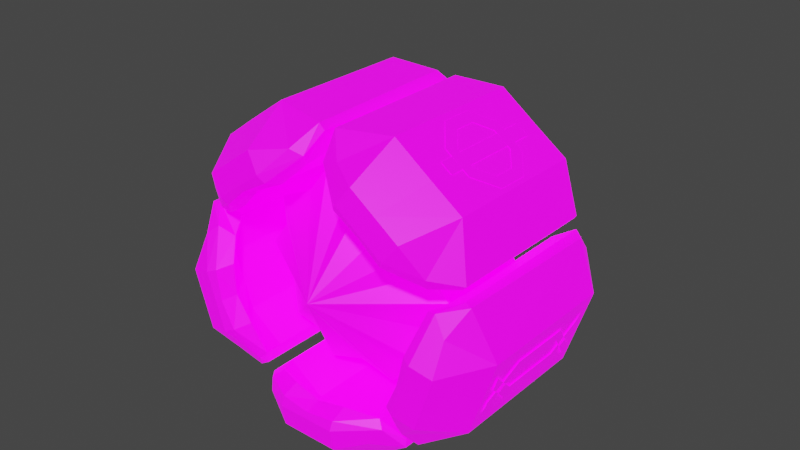# Source: golem-controller-0.blend  (saved by Blender 3.6.11; exported with 4.5.12 LTS)
import bpy
from mathutils import Matrix  # noqa: F401  (used for matrix-valued properties, if any)

bpy.ops.wm.read_factory_settings(use_empty=True)
scene = bpy.context.scene
scene.name = 'Scene'

# ---- collections
col_collection = bpy.data.collections.new('Collection'); scene.collection.children.link(col_collection)

# ---- images (referenced by path relative to the original .blend; pixels are not part of the script)
import os
ASSET_DIR = os.environ.get("B2B_ASSET_DIR", "")  # directory of the original .blend (textures are referenced by path, not embedded)
HERE = os.path.dirname(os.path.abspath(__file__))  # packed textures are extracted next to this script under _unpacked/

def load_image(name, relpath, width, height, colorspace="sRGB"):
    """Load a texture the original file referenced (path relative to the .blend, or extracted next to this script)."""
    p = next((c for c in (os.path.join(HERE, relpath), os.path.join(ASSET_DIR, relpath)) if relpath and os.path.exists(c)), "")
    if p:
        img = bpy.data.images.load(p, check_existing=True)
        img.name = name
    else:  # same state as the original file: an image datablock whose file is absent (Cycles renders it pink)
        img = bpy.data.images.new(name, width, height)
        img.source = "FILE"
        img.filepath = "//" + (relpath or name)
    img.colorspace_settings.name = colorspace
    return img
img_palette_color_png_003 = load_image('palette_color.png.003', 'misc/colour-pallete/palette_color.png', 1024, 1024, 'sRGB')
img_palette_emission_png_003 = load_image('palette_emission.png.003', 'misc/colour-pallete/palette_emission.png', 1024, 1024, 'sRGB')
img_palette_color_png_001 = load_image('palette_color.png.001', 'misc/colour-pallete/palette_color.png', 1024, 1024, 'sRGB')
img_palette_emission_png_001 = load_image('palette_emission.png.001', 'misc/colour-pallete/palette_emission.png', 1024, 1024, 'sRGB')
img_palette_color_png_002 = load_image('palette_color.png.002', 'misc/colour-pallete/palette_color.png', 1024, 1024, 'sRGB')
img_palette_emission_png_002 = load_image('palette_emission.png.002', 'misc/colour-pallete/palette_emission.png', 1024, 1024, 'sRGB')
img_palette_color_png_004 = load_image('palette_color.png.004', 'misc/colour-pallete/palette_color.png', 1024, 1024, 'sRGB')
img_palette_emission_png_004 = load_image('palette_emission.png.004', 'misc/colour-pallete/palette_emission.png', 1024, 1024, 'sRGB')

# ---- materials (node trees are filled in below, after node groups)
mat_material_002 = bpy.data.materials.new('Material.002')
mat_material_002.alpha_threshold = 0.0
mat_material_002.use_transparent_shadow = False
mat_material_002.roughness = 0.5
mat_material_002.line_color = (0.0, 0.0, 0.0, 1.0)
mat_material = bpy.data.materials.new('Material')
mat_material.alpha_threshold = 0.0
mat_material.use_transparent_shadow = False
mat_material.roughness = 0.5
mat_material.line_color = (0.0, 0.0, 0.0, 1.0)
mat_material_001 = bpy.data.materials.new('Material.001')
mat_material_001.alpha_threshold = 0.0
mat_material_001.use_transparent_shadow = False
mat_material_001.roughness = 0.5
mat_material_001.line_color = (0.0, 0.0, 0.0, 1.0)
mat_material_003 = bpy.data.materials.new('Material.003')
mat_material_003.alpha_threshold = 0.0
mat_material_003.use_transparent_shadow = False
mat_material_003.roughness = 0.5
mat_material_003.line_color = (0.0, 0.0, 0.0, 1.0)

# ---- material node trees
mat_material_002.use_nodes = True; mat_material_002.node_tree.nodes.clear()
_N = mat_material_002.node_tree.nodes; _L = mat_material_002.node_tree.links
n0 = _N.new('ShaderNodeOutputMaterial'); n0.name = 'Material Output'; n0.location = (300, 300)
n1 = _N.new('ShaderNodeBsdfPrincipled'); n1.name = 'Principled BSDF'; n1.location = (10, 300)
n1.distribution = 'GGX'
n1.subsurface_method = 'RANDOM_WALK_SKIN'
n1.inputs[3].default_value = 1.45
n1.inputs[28].default_value = 1.0
n2 = _N.new('ShaderNodeTexImage'); n2.name = 'Image Texture'; n2.location = (88, -40)
n2.label = 'Base Color'
n2.image = img_palette_color_png_003
n3 = _N.new('ShaderNodeTexImage'); n3.name = 'Image Texture.001'; n3.location = (88, -320)
n3.label = 'Emission'
n3.image = img_palette_emission_png_003
n4 = _N.new('ShaderNodeMapping'); n4.name = 'Mapping'; n4.location = (230, -40)
n5 = _N.new('NodeReroute'); n5.name = 'Reroute'; n5.location = (38, -420)
n5.width = 16
n5.socket_idname = 'NodeSocketVector'
n6 = _N.new('ShaderNodeTexCoord'); n6.name = 'Texture Coordinate'; n6.location = (30, -40)
n7 = _N.new('NodeFrame'); n7.name = 'Frame'; n7.location = (-1270, 340)
n7.label = 'Mapping'
n7.width = 400
n8 = _N.new('NodeFrame'); n8.name = 'Frame.001'; n8.location = (-628, 540)
n8.label = 'Textures'
n8.width = 358
n2.parent = n8
n3.parent = n8
n4.parent = n7
n5.parent = n8
n6.parent = n7
_L.new(n1.outputs[0], n0.inputs[0])
_L.new(n2.outputs[0], n1.inputs[0])
_L.new(n3.outputs[0], n1.inputs[27])
_L.new(n5.outputs[0], n2.inputs[0])
_L.new(n5.outputs[0], n3.inputs[0])
_L.new(n4.outputs[0], n5.inputs[0])
_L.new(n6.outputs[2], n4.inputs[0])
n0.is_active_output = True
mat_material.use_nodes = True; mat_material.node_tree.nodes.clear()
_N = mat_material.node_tree.nodes; _L = mat_material.node_tree.links
n0 = _N.new('ShaderNodeOutputMaterial'); n0.name = 'Material Output'; n0.location = (300, 300)
n1 = _N.new('ShaderNodeBsdfPrincipled'); n1.name = 'Principled BSDF'; n1.location = (10, 300)
n1.distribution = 'GGX'
n1.subsurface_method = 'RANDOM_WALK_SKIN'
n1.inputs[3].default_value = 1.45
n1.inputs[28].default_value = 1.0
n2 = _N.new('ShaderNodeTexImage'); n2.name = 'Image Texture'; n2.location = (88, -30)
n2.label = 'Base Color'
n2.image = img_palette_color_png_001
n3 = _N.new('ShaderNodeTexImage'); n3.name = 'Image Texture.001'; n3.location = (88, -310)
n3.label = 'Emission'
n3.image = img_palette_emission_png_001
n4 = _N.new('ShaderNodeMapping'); n4.name = 'Mapping'; n4.location = (230, -30)
n5 = _N.new('NodeReroute'); n5.name = 'Reroute'; n5.location = (38, -410)
n5.width = 16
n5.socket_idname = 'NodeSocketVector'
n6 = _N.new('ShaderNodeTexCoord'); n6.name = 'Texture Coordinate'; n6.location = (30, -30)
n7 = _N.new('NodeFrame'); n7.name = 'Frame'; n7.location = (-1270, 330)
n7.label = 'Mapping'
n7.width = 400
n8 = _N.new('NodeFrame'); n8.name = 'Frame.001'; n8.location = (-628, 530)
n8.label = 'Textures'
n8.width = 358
n2.parent = n8
n3.parent = n8
n4.parent = n7
n5.parent = n8
n6.parent = n7
_L.new(n1.outputs[0], n0.inputs[0])
_L.new(n2.outputs[0], n1.inputs[0])
_L.new(n3.outputs[0], n1.inputs[27])
_L.new(n5.outputs[0], n2.inputs[0])
_L.new(n5.outputs[0], n3.inputs[0])
_L.new(n4.outputs[0], n5.inputs[0])
_L.new(n6.outputs[2], n4.inputs[0])
n0.is_active_output = True
mat_material_001.use_nodes = True; mat_material_001.node_tree.nodes.clear()
_N = mat_material_001.node_tree.nodes; _L = mat_material_001.node_tree.links
n0 = _N.new('ShaderNodeOutputMaterial'); n0.name = 'Material Output'; n0.location = (300, 300)
n1 = _N.new('ShaderNodeBsdfPrincipled'); n1.name = 'Principled BSDF'; n1.location = (10, 300)
n1.distribution = 'GGX'
n1.subsurface_method = 'RANDOM_WALK_SKIN'
n1.inputs[3].default_value = 1.45
n1.inputs[28].default_value = 1.0
n2 = _N.new('ShaderNodeTexImage'); n2.name = 'Image Texture'; n2.location = (88, -30)
n2.label = 'Base Color'
n2.image = img_palette_color_png_002
n3 = _N.new('ShaderNodeTexImage'); n3.name = 'Image Texture.001'; n3.location = (88, -310)
n3.label = 'Emission'
n3.image = img_palette_emission_png_002
n4 = _N.new('ShaderNodeMapping'); n4.name = 'Mapping'; n4.location = (230, -30)
n5 = _N.new('NodeReroute'); n5.name = 'Reroute'; n5.location = (38, -410)
n5.width = 16
n5.socket_idname = 'NodeSocketVector'
n6 = _N.new('ShaderNodeTexCoord'); n6.name = 'Texture Coordinate'; n6.location = (30, -30)
n7 = _N.new('NodeFrame'); n7.name = 'Frame'; n7.location = (-1270, 330)
n7.label = 'Mapping'
n7.width = 400
n8 = _N.new('NodeFrame'); n8.name = 'Frame.001'; n8.location = (-628, 530)
n8.label = 'Textures'
n8.width = 358
n2.parent = n8
n3.parent = n8
n4.parent = n7
n5.parent = n8
n6.parent = n7
_L.new(n1.outputs[0], n0.inputs[0])
_L.new(n2.outputs[0], n1.inputs[0])
_L.new(n3.outputs[0], n1.inputs[27])
_L.new(n5.outputs[0], n2.inputs[0])
_L.new(n5.outputs[0], n3.inputs[0])
_L.new(n4.outputs[0], n5.inputs[0])
_L.new(n6.outputs[2], n4.inputs[0])
n0.is_active_output = True
mat_material_003.use_nodes = True; mat_material_003.node_tree.nodes.clear()
_N = mat_material_003.node_tree.nodes; _L = mat_material_003.node_tree.links
n0 = _N.new('ShaderNodeOutputMaterial'); n0.name = 'Material Output'; n0.location = (300, 300)
n1 = _N.new('ShaderNodeBsdfPrincipled'); n1.name = 'Principled BSDF'; n1.location = (10, 300)
n1.distribution = 'GGX'
n1.subsurface_method = 'RANDOM_WALK_SKIN'
n1.inputs[3].default_value = 1.45
n1.inputs[28].default_value = 1.0
n2 = _N.new('ShaderNodeTexImage'); n2.name = 'Image Texture'; n2.location = (88, -30)
n2.label = 'Base Color'
n2.image = img_palette_color_png_004
n3 = _N.new('ShaderNodeTexImage'); n3.name = 'Image Texture.001'; n3.location = (88, -310)
n3.label = 'Emission'
n3.image = img_palette_emission_png_004
n4 = _N.new('ShaderNodeMapping'); n4.name = 'Mapping'; n4.location = (230, -30)
n5 = _N.new('NodeReroute'); n5.name = 'Reroute'; n5.location = (38, -410)
n5.width = 16
n5.socket_idname = 'NodeSocketVector'
n6 = _N.new('ShaderNodeTexCoord'); n6.name = 'Texture Coordinate'; n6.location = (30, -30)
n7 = _N.new('NodeFrame'); n7.name = 'Frame'; n7.location = (-1270, 330)
n7.label = 'Mapping'
n7.width = 400
n8 = _N.new('NodeFrame'); n8.name = 'Frame.001'; n8.location = (-628, 530)
n8.label = 'Textures'
n8.width = 358
n2.parent = n8
n3.parent = n8
n4.parent = n7
n5.parent = n8
n6.parent = n7
_L.new(n1.outputs[0], n0.inputs[0])
_L.new(n2.outputs[0], n1.inputs[0])
_L.new(n3.outputs[0], n1.inputs[27])
_L.new(n5.outputs[0], n2.inputs[0])
_L.new(n5.outputs[0], n3.inputs[0])
_L.new(n4.outputs[0], n5.inputs[0])
_L.new(n6.outputs[2], n4.inputs[0])
n0.is_active_output = True

# ---- world
world_world = bpy.data.worlds.new('World'); scene.world = world_world
world_world.use_nodes = True; world_world.node_tree.nodes.clear()
_N = world_world.node_tree.nodes; _L = world_world.node_tree.links
n0 = _N.new('ShaderNodeOutputWorld'); n0.name = 'World Output'; n0.location = (300, 300)
n1 = _N.new('ShaderNodeBackground'); n1.name = 'Background'; n1.location = (10, 300)
n1.inputs[0].default_value = (0.05088, 0.05088, 0.05088, 1.0)
_L.new(n1.outputs[0], n0.inputs[0])
n0.is_active_output = True
world_world.color = (0.05088, 0.05088, 0.05088)
world_world.use_sun_shadow = False
world_world.sun_shadow_jitter_overblur = 0.0

# ---- meshes
me_cube_002 = bpy.data.meshes.new('Cube.002')
me_cube_002.from_pydata([(0.3071, -0.1765, 0.08832), (0.3071, 0.1763, 0.08832), (0.2712, -0.2139, 0.06937), (0.2907, 0.2196, 0.04111), (0.3234, -0.1814, 0.08555), (0.3291, 0.1587, 0.08368), (0.3, -0.2248, 0.03303), (0.3051, 0.2242, 0.02852), (0.2652, 0.1587, 0.06525), (0.2652, -0.1588, 0.06525), (0.2507, -0.2075, 0.06363), (0.248, 0.2064, 0.02935), (0.2259, -0.263, -0.07265), (0.2375, -0.2682, -0.07641), (0.2344, 0.2646, -0.07543), (0.2442, 0.2646, -0.0786), (0.3351, 0.1587, -0.1173), (0.3351, -0.1588, -0.1173), (0.2832, -0.2598, -0.09126), (0.2743, 0.2381, -0.08839), (0.2755, 0.1587, -0.08879), (0.2755, -0.1588, -0.08879), (0.2171, -0.2303, -0.0698), (0.2188, 0.2381, -0.07036), (0.2573, -0.2682, -0.01544), (0.2487, 0.2646, -0.01267), (0.3664, -0.1588, -0.02302), (0.303, -0.2598, -0.03029), (0.2953, 0.1587, -0.02782), (0.2292, 0.2381, -0.00634), (0.2391, -0.2601, -0.009539), (0.264, 0.2646, -0.01763), (0.3664, 0.1587, -0.02302), (0.2941, 0.2381, -0.02742), (0.2953, -0.1588, -0.02782), (0.2257, -0.2254, -0.005204), (0.197, -0.1765, -0.2507), (0.197, 0.1763, -0.2507), (0.1862, -0.2159, -0.208), (0.1844, 0.2196, -0.201), (0.2118, -0.1814, -0.2579), (0.2175, 0.1587, -0.2598), (0.2115, -0.2298, -0.2057), (0.207, 0.2242, -0.2017), (0.1767, 0.1587, -0.2073), (0.1767, -0.1588, -0.2073), (0.1711, -0.1964, -0.1845), (0.1801, 0.2302, -0.1696), (0.2176, -0.2682, -0.1374), (0.2091, 0.2646, -0.1346), (0.3104, -0.1588, -0.1954), (0.2633, -0.2598, -0.1522), (0.2557, 0.1587, -0.1498), (0.1896, 0.2381, -0.1283), (0.1995, -0.2601, -0.1315), (0.2244, 0.2646, -0.1396), (0.3104, 0.1587, -0.1954), (0.2545, 0.2381, -0.1494), (0.2557, -0.1588, -0.1498), (0.1861, -0.2254, -0.1271), (0.05392, 0.1346, -0.3578), (0.02495, 0.1341, -0.3578), (0.0478, -0.1395, -0.3578), (0.01727, -0.1396, -0.3578), (-0.0187, -0.07102, -0.3578), (-0.04845, -0.07251, -0.3578), (-0.01833, 0.06692, -0.3578), (-0.04808, 0.06543, -0.3578), (-0.05885, 0.1323, -0.3578), (-0.02988, 0.1318, -0.3578), (-0.04638, -0.1418, -0.3578), (-0.01585, -0.1418, -0.3578), (0.02012, -0.0733, -0.3578), (0.04987, -0.07479, -0.3578), (0.01975, 0.06463, -0.3578), (0.0495, 0.06315, -0.3578), (0.1945, 0.1449, 0.3007), (0.2209, 0.1116, 0.2814), (0.1923, -0.1049, 0.3023), (0.2202, -0.1443, 0.282), (0.1936, -0.07353, 0.3014), (0.2207, -0.07521, 0.2816), (0.1477, -0.04042, 0.3348), (0.149, -0.009077, 0.3338), (0.1932, 0.08232, 0.3016), (0.2204, 0.08064, 0.2818), (0.2682, 0.04515, 0.247), (0.2677, 0.01419, 0.2474), (-0.3301, 0.1032, -0.1331), (-0.3427, -0.09792, -0.09337), (-0.3333, -0.09256, -0.1222), (-0.3195, -0.1452, -0.165), (-0.312, -0.1424, -0.1911), (-0.3402, 0.09657, -0.0998), (-0.3534, 0.1445, -0.06278), (-0.3615, 0.1403, -0.03752), (-0.2541, -0.1359, 0.2557), (-0.1861, 0.05595, 0.3051), (-0.2286, 0.03346, 0.2742), (-0.2128, -0.001903, 0.2857), (-0.175, 0.02695, 0.3131), (-0.1861, 0.09184, 0.3051), (-0.2709, -0.114, 0.2436), (-0.2235, -0.004162, 0.2781), (-0.1989, -0.05365, 0.2958), (-0.178, 0.05053, 0.311), (-0.1527, 0.1471, 0.3293), (0.3427, -0.1115, -0.09712), (0.3336, -0.111, -0.1253), (0.3429, 0.1156, -0.09677), (0.3337, 0.1161, -0.1249), (0.3139, 0.03095, -0.1859), (0.3212, 0.0212, -0.1635), (0.3139, -0.03433, -0.1859), (0.3212, -0.0245, -0.1634), (0.3282, -0.08042, -0.1419), (0.3313, -0.05677, -0.1326), (0.3485, -0.08033, -0.07983), (0.3454, -0.0567, -0.08917), (0.3627, -0.03409, -0.03601), (0.3554, -0.02434, -0.0585), (0.3627, 0.03119, -0.0361), (0.3554, 0.02136, -0.05856), (0.3484, 0.07728, -0.08005), (0.3454, 0.05363, -0.08933), (0.3282, 0.07719, -0.1421), (0.3312, 0.05356, -0.1328), (0.0006604, 0.25, 0.0004792), (-0.1802, 0.1118, 0.1319), (0.06976, 0.1118, 0.2131), (0.2243, 0.1118, 0.0004793), (0.06976, 0.1118, -0.2122), (-0.1802, 0.1118, -0.131), (-0.06844, -0.1118, 0.2131), (0.1816, -0.1118, 0.1319), (0.1816, -0.1118, -0.131), (-0.06844, -0.1118, -0.2122), (-0.2229, -0.1118, 0.000479), (0.0006604, -0.25, 0.0004792), (0.0006604, 0.25, 0.0004792), (0.1674, 0.1118, 0.1495), (0.1939, 0.1118, -0.1121), (-0.04666, 0.1118, -0.2181), (-0.2218, 0.1118, -0.02205), (-0.08951, 0.1118, 0.2051), (0.2231, -0.1118, 0.02301), (0.09083, -0.1118, -0.2041), (-0.1661, -0.1118, -0.1485), (-0.1926, -0.1118, 0.113), (0.04798, -0.1118, 0.219), (0.0006604, -0.25, 0.0004792), (0.1789, -0.1765, -0.2639), (0.1789, 0.1763, -0.2639), (0.1498, -0.2139, -0.2355), (0.1289, 0.2196, -0.2628), (0.1813, -0.1814, -0.2801), (0.1813, 0.1587, -0.2862), (0.1241, -0.2248, -0.2741), (0.1214, 0.2242, -0.2804), (0.144, 0.1587, -0.2311), (0.144, -0.1588, -0.2311), (0.138, -0.2075, -0.2178), (0.1046, 0.2064, -0.2259), (0.0007037, -0.263, -0.2363), (0.0007037, -0.2682, -0.2485), (0.0007037, 0.2646, -0.2453), (0.0007037, 0.2646, -0.2555), (0.0007037, 0.1587, -0.3546), (0.0007037, -0.1588, -0.3546), (0.0007037, -0.2598, -0.2965), (0.0007037, 0.2381, -0.2872), (0.0007037, 0.1587, -0.2885), (0.0007037, -0.1588, -0.2885), (0.0007037, -0.2303, -0.2271), (0.0007037, 0.2381, -0.2289), (0.06481, -0.2682, -0.2485), (0.06481, 0.2646, -0.2395), (0.09133, -0.1588, -0.3546), (0.06481, -0.2598, -0.2965), (0.06481, 0.1587, -0.2885), (0.06481, 0.2381, -0.219), (0.06481, -0.2601, -0.2294), (0.06481, 0.2646, -0.2555), (0.09133, 0.1587, -0.3546), (0.06481, 0.2381, -0.2872), (0.06481, -0.1588, -0.2885), (0.06481, -0.2254, -0.2153), (-0.1775, -0.1765, -0.2639), (-0.1775, 0.1763, -0.2639), (-0.1403, -0.2159, -0.2404), (-0.1342, 0.2196, -0.2365), (-0.1799, -0.1814, -0.2801), (-0.1799, 0.1587, -0.2862), (-0.1303, -0.2298, -0.2638), (-0.1279, 0.2242, -0.2582), (-0.1426, 0.1587, -0.2311), (-0.1426, -0.1588, -0.2311), (-0.1172, -0.1964, -0.2222), (-0.1056, 0.2302, -0.2227), (-0.0634, -0.2682, -0.2485), (-0.0634, 0.2646, -0.2395), (-0.08992, -0.1588, -0.3546), (-0.0634, -0.2598, -0.2965), (-0.0634, 0.1587, -0.2885), (-0.0634, 0.2381, -0.219), (-0.0634, -0.2601, -0.2294), (-0.0634, 0.2646, -0.2555), (-0.08992, 0.1587, -0.3546), (-0.0634, 0.2381, -0.2872), (-0.0634, -0.1588, -0.2885), (-0.0634, -0.2254, -0.2153), (-0.1957, -0.1765, -0.2507), (-0.1957, 0.1763, -0.2507), (-0.1777, -0.2139, -0.2143), (-0.2101, 0.2196, -0.2029), (-0.2104, -0.1814, -0.258), (-0.2162, 0.1587, -0.2599), (-0.2224, -0.2248, -0.2018), (-0.2292, 0.2242, -0.2012), (-0.1753, 0.1587, -0.2074), (-0.1753, -0.1588, -0.2074), (-0.1645, -0.2075, -0.1976), (-0.1825, 0.2064, -0.1683), (-0.2245, -0.263, -0.07273), (-0.2361, -0.2682, -0.0765), (-0.2331, 0.2646, -0.07551), (-0.2428, 0.2646, -0.07868), (-0.3342, 0.1587, -0.1161), (-0.3342, -0.1588, -0.1161), (-0.2818, -0.2598, -0.09135), (-0.273, 0.2381, -0.08847), (-0.2742, 0.1587, -0.08887), (-0.2742, -0.1588, -0.08887), (-0.2158, -0.2303, -0.06989), (-0.2175, 0.2381, -0.07044), (-0.2163, -0.2682, -0.1375), (-0.2077, 0.2646, -0.1347), (-0.309, -0.1588, -0.1955), (-0.262, -0.2598, -0.1523), (-0.2544, 0.1587, -0.1498), (-0.1883, 0.2381, -0.1284), (-0.1981, -0.2601, -0.1316), (-0.223, 0.2646, -0.1396), (-0.309, 0.1587, -0.1955), (-0.2532, 0.2381, -0.1494), (-0.2544, -0.1588, -0.1498), (-0.1848, -0.2254, -0.1272), (-0.3058, -0.1765, 0.08824), (-0.3058, 0.1763, 0.08824), (-0.272, -0.2159, 0.06007), (-0.2664, 0.2196, 0.05547), (-0.322, -0.1814, 0.08547), (-0.3278, 0.1587, 0.0836), (-0.2911, -0.2298, 0.04336), (-0.2851, 0.2242, 0.04278), (-0.2639, 0.1587, 0.06516), (-0.2639, -0.1588, 0.06516), (-0.2556, -0.1964, 0.05101), (-0.2445, 0.2302, 0.03256), (-0.2559, -0.2682, -0.01553), (-0.2474, 0.2646, -0.01275), (-0.3651, -0.1588, -0.02311), (-0.3016, -0.2598, -0.03038), (-0.294, 0.1587, -0.0279), (-0.2279, 0.2381, -0.006422), (-0.2377, -0.2601, -0.009622), (-0.2626, 0.2646, -0.01771), (-0.3651, 0.1587, -0.02311), (-0.2928, 0.2381, -0.0275), (-0.294, -0.1588, -0.0279), (-0.2244, -0.2254, -0.005287), (-0.2989, -0.1765, 0.1096), (-0.2989, 0.1763, 0.1096), (-0.2587, -0.2139, 0.1038), (-0.2578, 0.2196, 0.1381), (-0.3104, -0.1814, 0.1213), (-0.314, 0.1587, 0.1262), (-0.2606, -0.2248, 0.1501), (-0.2621, 0.2242, 0.1568), (-0.2515, 0.1587, 0.1036), (-0.2515, -0.1588, 0.1036), (-0.2387, -0.2075, 0.09635), (-0.2164, 0.2064, 0.1225), (-0.1385, -0.263, 0.192), (-0.1457, -0.2682, 0.2019), (-0.1438, 0.2646, 0.1993), (-0.1499, 0.2646, 0.2076), (-0.2116, 0.1587, 0.2849), (-0.2116, -0.1588, 0.2849), (-0.174, -0.2598, 0.2407), (-0.1685, 0.2381, 0.2332), (-0.1692, 0.1587, 0.2343), (-0.1692, -0.1588, 0.2343), (-0.1331, -0.2303, 0.1846), (-0.1342, 0.2381, 0.186), (-0.1976, -0.2682, 0.1642), (-0.1923, 0.2646, 0.1569), (-0.2814, -0.1588, 0.2345), (-0.2258, -0.2598, 0.2031), (-0.2211, 0.1587, 0.1966), (-0.1803, 0.2381, 0.1404), (-0.1863, -0.2601, 0.1487), (-0.2017, 0.2646, 0.1699), (-0.2814, 0.1587, 0.2345), (-0.2204, 0.2381, 0.1955), (-0.2211, -0.1588, 0.1966), (-0.1781, -0.2254, 0.1374), (-0.01058, -0.1765, 0.3191), (-0.01058, 0.1763, 0.3191), (-0.02693, -0.2159, 0.2782), (-0.02958, 0.2196, 0.2715), (-0.01822, -0.1814, 0.3336), (-0.02178, 0.1587, 0.3385), (-0.04872, -0.2298, 0.2912), (-0.04741, 0.2242, 0.2853), (-0.01957, 0.1587, 0.2721), (-0.01957, -0.1588, 0.2721), (-0.03957, -0.1964, 0.247), (-0.04458, 0.2302, 0.2435), (-0.09385, -0.2682, 0.2396), (-0.08856, 0.2646, 0.2323), (-0.1348, -0.1588, 0.341), (-0.1221, -0.2598, 0.2784), (-0.1174, 0.1587, 0.2719), (-0.07653, 0.2381, 0.2157), (-0.08262, -0.2601, 0.2241), (-0.098, 0.2646, 0.2453), (-0.1348, 0.1587, 0.341), (-0.1166, 0.2381, 0.2709), (-0.1174, -0.1588, 0.2719), (-0.07437, -0.2254, 0.2127), (0.01183, -0.1765, 0.3191), (0.01183, 0.1763, 0.3191), (0.01874, -0.2139, 0.2791), (0.05163, 0.2196, 0.2888), (0.01947, -0.1814, 0.3337), (0.02303, 0.1587, 0.3386), (0.0622, -0.2248, 0.2952), (0.06808, 0.2242, 0.2987), (0.02082, 0.1587, 0.2721), (0.02082, -0.1588, 0.2721), (0.01786, -0.2075, 0.2578), (0.04964, 0.2064, 0.2447), (0.1398, -0.263, 0.1921), (0.147, -0.2682, 0.2019), (0.1451, 0.2646, 0.1993), (0.1511, 0.2646, 0.2076), (0.2081, 0.1587, 0.2897), (0.2081, -0.1588, 0.2897), (0.1752, -0.2598, 0.2408), (0.1697, 0.2381, 0.2333), (0.1705, 0.1587, 0.2343), (0.1705, -0.1588, 0.2343), (0.1344, -0.2303, 0.1846), (0.1354, 0.2381, 0.1861), (0.0951, -0.2682, 0.2396), (0.08981, 0.2646, 0.2323), (0.136, -0.1588, 0.3411), (0.1233, -0.2598, 0.2785), (0.1186, 0.1587, 0.272), (0.07778, 0.2381, 0.2158), (0.08387, -0.2601, 0.2241), (0.09925, 0.2646, 0.2453), (0.136, 0.1587, 0.3411), (0.1179, 0.2381, 0.271), (0.1186, -0.1588, 0.272), (0.07562, -0.2254, 0.2128), (0.3002, -0.1765, 0.1096), (0.3002, 0.1763, 0.1096), (0.2563, -0.2159, 0.1125), (0.2491, 0.2196, 0.113), (0.3117, -0.1814, 0.1214), (0.3152, 0.1587, 0.1263), (0.2619, -0.2298, 0.1373), (0.2567, 0.2242, 0.1342), (0.2527, 0.1587, 0.1036), (0.2527, -0.1588, 0.1036), (0.224, -0.1964, 0.1174), (0.2178, 0.2302, 0.1186), (0.1988, -0.2682, 0.1642), (0.1935, 0.2646, 0.157), (0.2827, -0.1588, 0.2345), (0.2271, -0.2598, 0.2031), (0.2224, 0.1587, 0.1966), (0.1815, 0.2381, 0.1404), (0.1876, -0.2601, 0.1488), (0.203, 0.2646, 0.17), (0.2827, 0.1587, 0.2345), (0.2216, 0.2381, 0.1956), (0.2224, -0.1588, 0.1966), (0.1794, -0.2254, 0.1374)], [], [(4, 2, 6), (5, 3, 1), (0, 10, 2), (5, 26, 32), (26, 6, 27), (0, 5, 1), (31, 7, 33), (28, 11, 29), (30, 10, 35), (1, 11, 8), (1, 9, 0), (14, 29, 25), (21, 35, 34), (20, 34, 28), (13, 27, 24), (16, 33, 32), (31, 14, 25), (32, 7, 5), (24, 6, 2), (28, 9, 8), (34, 10, 9), (25, 11, 3), (30, 22, 12), (28, 23, 20), (31, 19, 15), (26, 18, 17), (32, 17, 16), (13, 30, 12), (0, 2, 4), (5, 7, 3), (30, 24, 2), (0, 9, 10), (5, 4, 26), (26, 4, 6), (0, 4, 5), (31, 3, 7), (28, 8, 11), (30, 2, 10), (1, 3, 11), (1, 8, 9), (14, 23, 29), (21, 22, 35), (20, 21, 34), (13, 18, 27), (16, 19, 33), (31, 15, 14), (3, 31, 25), (32, 33, 7), (24, 27, 6), (28, 34, 9), (34, 35, 10), (25, 29, 11), (30, 35, 22), (28, 29, 23), (31, 33, 19), (26, 27, 18), (32, 26, 17), (13, 24, 30), (40, 42, 38), (41, 37, 39), (36, 38, 46), (41, 56, 50), (50, 51, 42), (36, 37, 41), (55, 57, 43), (52, 53, 47), (54, 59, 46), (37, 44, 47), (37, 36, 45), (14, 49, 53), (21, 58, 59), (20, 52, 58), (13, 48, 51), (16, 56, 57), (55, 49, 14), (56, 41, 43), (48, 38, 42), (52, 44, 45), (58, 45, 46), (49, 39, 47), (54, 12, 22), (52, 20, 23), (55, 15, 19), (50, 17, 18), (56, 16, 17), (13, 12, 54), (36, 40, 38), (41, 39, 43), (54, 38, 48), (36, 46, 45), (41, 50, 40), (50, 42, 40), (36, 41, 40), (55, 43, 39), (52, 47, 44), (54, 46, 38), (37, 47, 39), (37, 45, 44), (14, 53, 23), (21, 59, 22), (20, 58, 21), (13, 51, 18), (16, 57, 19), (55, 14, 15), (39, 49, 55), (56, 43, 57), (48, 42, 51), (52, 45, 58), (58, 46, 59), (49, 47, 53), (54, 22, 59), (52, 23, 53), (55, 19, 57), (50, 18, 51), (56, 17, 50), (13, 54, 48), (64, 65, 63, 62), (66, 67, 65, 64), (60, 61, 67, 66), (72, 73, 71, 70), (74, 75, 73, 72), (68, 69, 75, 74), (80, 81, 79, 78), (84, 85, 81, 80), (80, 78, 82, 83), (76, 77, 85, 84), (85, 77, 86, 87), (88, 90, 89, 93), (90, 92, 91, 89), (93, 95, 94, 88), (101, 105, 106, 100, 97, 104, 103, 96, 102, 98, 99), (109, 110, 108, 107), (111, 113, 114, 112), (113, 115, 116, 114), (115, 117, 118, 116), (117, 119, 120, 118), (119, 121, 122, 120), (121, 123, 124, 122), (123, 125, 126, 124), (125, 111, 112, 126), (127, 128, 129), (128, 127, 132), (127, 129, 130), (127, 130, 131), (127, 131, 132), (128, 132, 137), (129, 128, 133), (130, 129, 134), (131, 130, 135), (132, 131, 136), (128, 137, 133), (129, 133, 134), (130, 134, 135), (131, 135, 136), (132, 136, 137), (133, 137, 138), (134, 133, 138), (135, 134, 138), (136, 135, 138), (137, 136, 138), (139, 140, 141), (140, 139, 144), (139, 141, 142), (139, 142, 143), (139, 143, 144), (140, 144, 149), (141, 140, 145), (142, 141, 146), (143, 142, 147), (144, 143, 148), (140, 149, 145), (141, 145, 146), (142, 146, 147), (143, 147, 148), (144, 148, 149), (145, 149, 150), (146, 145, 150), (147, 146, 150), (148, 147, 150), (149, 148, 150), (155, 153, 157), (156, 154, 152), (151, 161, 153), (156, 177, 183), (177, 157, 178), (151, 156, 152), (182, 158, 184), (179, 162, 180), (181, 161, 186), (152, 162, 159), (152, 160, 151), (165, 180, 176), (172, 186, 185), (171, 185, 179), (164, 178, 175), (167, 184, 183), (182, 165, 176), (183, 158, 156), (175, 157, 153), (179, 160, 159), (185, 161, 160), (176, 162, 154), (181, 173, 163), (179, 174, 171), (182, 170, 166), (177, 169, 168), (183, 168, 167), (164, 181, 163), (151, 153, 155), (156, 158, 154), (181, 175, 153), (151, 160, 161), (156, 155, 177), (177, 155, 157), (151, 155, 156), (182, 154, 158), (179, 159, 162), (181, 153, 161), (152, 154, 162), (152, 159, 160), (165, 174, 180), (172, 173, 186), (171, 172, 185), (164, 169, 178), (167, 170, 184), (182, 166, 165), (154, 182, 176), (183, 184, 158), (175, 178, 157), (179, 185, 160), (185, 186, 161), (176, 180, 162), (181, 186, 173), (179, 180, 174), (182, 184, 170), (177, 178, 169), (183, 177, 168), (164, 175, 181), (191, 193, 189), (192, 188, 190), (187, 189, 197), (192, 207, 201), (201, 202, 193), (187, 188, 192), (206, 208, 194), (203, 204, 198), (205, 210, 197), (188, 195, 198), (188, 187, 196), (165, 200, 204), (172, 209, 210), (171, 203, 209), (164, 199, 202), (167, 207, 208), (206, 200, 165), (207, 192, 194), (199, 189, 193), (203, 195, 196), (209, 196, 197), (200, 190, 198), (205, 163, 173), (203, 171, 174), (206, 166, 170), (201, 168, 169), (207, 167, 168), (164, 163, 205), (187, 191, 189), (192, 190, 194), (205, 189, 199), (187, 197, 196), (192, 201, 191), (201, 193, 191), (187, 192, 191), (206, 194, 190), (203, 198, 195), (205, 197, 189), (188, 198, 190), (188, 196, 195), (165, 204, 174), (172, 210, 173), (171, 209, 172), (164, 202, 169), (167, 208, 170), (206, 165, 166), (190, 200, 206), (207, 194, 208), (199, 193, 202), (203, 196, 209), (209, 197, 210), (200, 198, 204), (205, 173, 210), (203, 174, 204), (206, 170, 208), (201, 169, 202), (207, 168, 201), (164, 205, 199), (215, 213, 217), (216, 214, 212), (211, 221, 213), (216, 237, 243), (237, 217, 238), (211, 216, 212), (242, 218, 244), (239, 222, 240), (241, 221, 246), (212, 222, 219), (212, 220, 211), (225, 240, 236), (232, 246, 245), (231, 245, 239), (224, 238, 235), (227, 244, 243), (242, 225, 236), (243, 218, 216), (235, 217, 213), (239, 220, 219), (245, 221, 220), (236, 222, 214), (241, 233, 223), (239, 234, 231), (242, 230, 226), (237, 229, 228), (243, 228, 227), (224, 241, 223), (211, 213, 215), (216, 218, 214), (241, 235, 213), (211, 220, 221), (216, 215, 237), (237, 215, 217), (211, 215, 216), (242, 214, 218), (239, 219, 222), (241, 213, 221), (212, 214, 222), (212, 219, 220), (225, 234, 240), (232, 233, 246), (231, 232, 245), (224, 229, 238), (227, 230, 244), (242, 226, 225), (214, 242, 236), (243, 244, 218), (235, 238, 217), (239, 245, 220), (245, 246, 221), (236, 240, 222), (241, 246, 233), (239, 240, 234), (242, 244, 230), (237, 238, 229), (243, 237, 228), (224, 235, 241), (251, 253, 249), (252, 248, 250), (247, 249, 257), (252, 267, 261), (261, 262, 253), (247, 248, 252), (266, 268, 254), (263, 264, 258), (265, 270, 257), (248, 255, 258), (248, 247, 256), (225, 260, 264), (232, 269, 270), (231, 263, 269), (224, 259, 262), (227, 267, 268), (266, 260, 225), (267, 252, 254), (259, 249, 253), (263, 255, 256), (269, 256, 257), (260, 250, 258), (265, 223, 233), (263, 231, 234), (266, 226, 230), (261, 228, 229), (267, 227, 228), (224, 223, 265), (247, 251, 249), (252, 250, 254), (265, 249, 259), (247, 257, 256), (252, 261, 251), (261, 253, 251), (247, 252, 251), (266, 254, 250), (263, 258, 255), (265, 257, 249), (248, 258, 250), (248, 256, 255), (225, 264, 234), (232, 270, 233), (231, 269, 232), (224, 262, 229), (227, 268, 230), (266, 225, 226), (250, 260, 266), (267, 254, 268), (259, 253, 262), (263, 256, 269), (269, 257, 270), (260, 258, 264), (265, 233, 270), (263, 234, 264), (266, 230, 268), (261, 229, 262), (267, 228, 261), (224, 265, 259), (275, 273, 277), (276, 274, 272), (271, 281, 273), (276, 297, 303), (297, 277, 298), (271, 276, 272), (302, 278, 304), (299, 282, 300), (301, 281, 306), (272, 282, 279), (272, 280, 271), (285, 300, 296), (292, 306, 305), (291, 305, 299), (284, 298, 295), (287, 304, 303), (302, 285, 296), (303, 278, 276), (295, 277, 273), (299, 280, 279), (305, 281, 280), (296, 282, 274), (301, 293, 283), (299, 294, 291), (302, 290, 286), (297, 289, 288), (303, 288, 287), (284, 301, 283), (271, 273, 275), (276, 278, 274), (301, 295, 273), (271, 280, 281), (276, 275, 297), (297, 275, 277), (271, 275, 276), (302, 274, 278), (299, 279, 282), (301, 273, 281), (272, 274, 282), (272, 279, 280), (285, 294, 300), (292, 293, 306), (291, 292, 305), (284, 289, 298), (287, 290, 304), (302, 286, 285), (274, 302, 296), (303, 304, 278), (295, 298, 277), (299, 305, 280), (305, 306, 281), (296, 300, 282), (301, 306, 293), (299, 300, 294), (302, 304, 290), (297, 298, 289), (303, 297, 288), (284, 295, 301), (311, 313, 309), (312, 308, 310), (307, 309, 317), (312, 327, 321), (321, 322, 313), (307, 308, 312), (326, 328, 314), (323, 324, 318), (325, 330, 317), (308, 315, 318), (308, 307, 316), (285, 320, 324), (292, 329, 330), (291, 323, 329), (284, 319, 322), (287, 327, 328), (326, 320, 285), (327, 312, 314), (319, 309, 313), (323, 315, 316), (329, 316, 317), (320, 310, 318), (325, 283, 293), (323, 291, 294), (326, 286, 290), (321, 288, 289), (327, 287, 288), (284, 283, 325), (307, 311, 309), (312, 310, 314), (325, 309, 319), (307, 317, 316), (312, 321, 311), (321, 313, 311), (307, 312, 311), (326, 314, 310), (323, 318, 315), (325, 317, 309), (308, 318, 310), (308, 316, 315), (285, 324, 294), (292, 330, 293), (291, 329, 292), (284, 322, 289), (287, 328, 290), (326, 285, 286), (310, 320, 326), (327, 314, 328), (319, 313, 322), (323, 316, 329), (329, 317, 330), (320, 318, 324), (325, 293, 330), (323, 294, 324), (326, 290, 328), (321, 289, 322), (327, 288, 321), (284, 325, 319), (335, 333, 337), (336, 334, 332), (331, 341, 333), (336, 357, 363), (357, 337, 358), (331, 336, 332), (362, 338, 364), (359, 342, 360), (361, 341, 366), (332, 342, 339), (332, 340, 331), (345, 360, 356), (352, 366, 365), (351, 365, 359), (344, 358, 355), (347, 364, 363), (362, 345, 356), (363, 338, 336), (355, 337, 333), (359, 340, 339), (365, 341, 340), (356, 342, 334), (361, 353, 343), (359, 354, 351), (362, 350, 346), (357, 349, 348), (363, 348, 347), (344, 361, 343), (331, 333, 335), (336, 338, 334), (361, 355, 333), (331, 340, 341), (336, 335, 357), (357, 335, 337), (331, 335, 336), (362, 334, 338), (359, 339, 342), (361, 333, 341), (332, 334, 342), (332, 339, 340), (345, 354, 360), (352, 353, 366), (351, 352, 365), (344, 349, 358), (347, 350, 364), (362, 346, 345), (334, 362, 356), (363, 364, 338), (355, 358, 337), (359, 365, 340), (365, 366, 341), (356, 360, 342), (361, 366, 353), (359, 360, 354), (362, 364, 350), (357, 358, 349), (363, 357, 348), (344, 355, 361), (371, 373, 369), (372, 368, 370), (367, 369, 377), (372, 387, 381), (381, 382, 373), (367, 368, 372), (386, 388, 374), (383, 384, 378), (385, 390, 377), (368, 375, 378), (368, 367, 376), (345, 380, 384), (352, 389, 390), (351, 383, 389), (344, 379, 382), (347, 387, 388), (386, 380, 345), (387, 372, 374), (379, 369, 373), (383, 375, 376), (389, 376, 377), (380, 370, 378), (385, 343, 353), (383, 351, 354), (386, 346, 350), (381, 348, 349), (387, 347, 348), (344, 343, 385), (367, 371, 369), (372, 370, 374), (385, 369, 379), (367, 377, 376), (372, 381, 371), (381, 373, 371), (367, 372, 371), (386, 374, 370), (383, 378, 375), (385, 377, 369), (368, 378, 370), (368, 376, 375), (345, 384, 354), (352, 390, 353), (351, 389, 352), (344, 382, 349), (347, 388, 350), (386, 345, 346), (370, 380, 386), (387, 374, 388), (379, 373, 382), (383, 376, 389), (389, 377, 390), (380, 378, 384), (385, 353, 390), (383, 354, 384), (386, 350, 388), (381, 349, 382), (387, 348, 381), (344, 385, 379)])
me_cube_002.polygons.foreach_set('material_index', [0, 0, 0, 0, 0, 0, 0, 0, 0, 0, 0, 0, 0, 0, 0, 0, 0, 0, 0, 0, 0, 0, 0, 0, 0, 0, 0, 0, 0, 0, 0, 0, 0, 0, 0, 0, 0, 0, 0, 0, 0, 0, 0, 0, 0, 0, 0, 0, 0, 0, 0, 0, 0, 0, 0, 0, 0, 0, 0, 0, 0, 0, 0, 0, 0, 0, 0, 0, 0, 0, 0, 0, 0, 0, 0, 0, 0, 0, 0, 0, 0, 0, 0, 0, 0, 0, 0, 0, 0, 0, 0, 0, 0, 0, 0, 0, 0, 0, 0, 0, 0, 0, 0, 0, 0, 0, 0, 0, 0, 0, 0, 0, 0, 0, 0, 0, 0, 0, 0, 0, 0, 0, 1, 1, 1, 1, 1, 2, 2, 2, 3, 1, 1, 1, 1, 1, 1, 1, 1, 1, 0, 0, 0, 0, 0, 0, 0, 0, 0, 0, 0, 0, 0, 0, 0, 0, 0, 0, 0, 0, 0, 0, 0, 0, 0, 0, 0, 0, 0, 0, 0, 0, 0, 0, 0, 0, 0, 0, 0, 0, 0, 0, 0, 0, 0, 0, 0, 0, 0, 0, 0, 0, 0, 0, 0, 0, 0, 0, 0, 0, 0, 0, 0, 0, 0, 0, 0, 0, 0, 0, 0, 0, 0, 0, 0, 0, 0, 0, 0, 0, 0, 0, 0, 0, 0, 0, 0, 0, 0, 0, 0, 0, 0, 0, 0, 0, 0, 0, 0, 0, 0, 0, 0, 0, 0, 0, 0, 0, 0, 0, 0, 0, 0, 0, 0, 0, 0, 0, 0, 0, 0, 0, 0, 0, 0, 0, 0, 0, 0, 0, 0, 0, 0, 0, 0, 0, 0, 0, 0, 0, 0, 0, 0, 0, 0, 0, 0, 0, 0, 0, 0, 0, 0, 0, 0, 0, 0, 0, 0, 0, 0, 0, 0, 0, 0, 0, 0, 0, 0, 0, 0, 0, 0, 0, 0, 0, 0, 0, 0, 0, 0, 0, 0, 0, 0, 0, 0, 0, 0, 0, 0, 0, 0, 0, 0, 0, 0, 0, 0, 0, 0, 0, 0, 0, 0, 0, 0, 0, 0, 0, 0, 0, 0, 0, 0, 0, 0, 0, 0, 0, 0, 0, 0, 0, 0, 0, 0, 0, 0, 0, 0, 0, 0, 0, 0, 0, 0, 0, 0, 0, 0, 0, 0, 0, 0, 0, 0, 0, 0, 0, 0, 0, 0, 0, 0, 0, 0, 0, 0, 0, 0, 0, 0, 0, 0, 0, 0, 0, 0, 0, 0, 0, 0, 0, 0, 0, 0, 0, 0, 0, 0, 0, 0, 0, 0, 0, 0, 0, 0, 0, 0, 0, 0, 0, 0, 0, 0, 0, 0, 0, 0, 0, 0, 0, 0, 0, 0, 0, 0, 0, 0, 0, 0, 0, 0, 0, 0, 0, 0, 0, 0, 0, 0, 0, 0, 0, 0, 0, 0, 0, 0, 0, 0, 0, 0, 0, 0, 0, 0, 0, 0, 0, 0, 0, 0, 0, 0, 0, 0, 0, 0, 0, 0, 0, 0, 0, 0, 0, 0, 0, 0, 0, 0, 0, 0, 0, 0, 0, 0, 0, 0, 0, 0, 0, 0, 0, 0, 0, 0, 0, 0, 0, 0, 0, 0, 0, 0, 0, 0, 0, 0, 0, 0, 0, 0, 0, 0, 0, 0, 0, 0, 0, 0, 0, 0, 0, 0, 0, 0, 0, 0, 0, 0, 0, 0, 0, 0, 0, 0, 0, 0, 0, 0, 0, 0, 0, 0, 0, 0, 0, 0, 0, 0, 0, 0, 0, 0, 0, 0, 0, 0, 0, 0, 0, 0, 0, 0, 0, 0, 0, 0, 0, 0, 0, 0, 0, 0, 0, 0, 0, 0, 0, 0, 0, 0, 0, 0, 0, 0, 0, 0, 0, 0, 0, 0, 0, 0, 0, 0, 0, 0, 0, 0, 0, 0, 0, 0, 0, 0, 0, 0, 0, 0, 0, 0, 0, 0, 0, 0, 0, 0, 0, 0, 0])
_uv = me_cube_002.uv_layers.new(name='UVMap')
_uv.uv.foreach_set('vector', [0.5566, 0.8904, 0.5566, 0.8904, 0.5566, 0.8904, 0.2353, 0.7965, 0.2353, 0.7965, 0.2353, 0.7965, 0.2353, 0.7965, 0.2353, 0.7965, 0.2353, 0.7965, 0.5566, 0.8904, 0.5566, 0.8904, 0.5566, 0.8904, 0.5566, 0.8904, 0.5566, 0.8904, 0.5566, 0.8904, 0.2353, 0.7965, 0.2353, 0.7965, 0.2353, 0.7965, 0.5566, 0.8904, 0.5566, 0.8904, 0.5566, 0.8904, 0.5566, 0.8904, 0.5566, 0.8904, 0.5566, 0.8904, 0.5566, 0.8904, 0.5566, 0.8904, 0.5566, 0.8904, 0.5566, 0.8904, 0.5566, 0.8904, 0.5566, 0.8904, 0.5566, 0.8904, 0.5566, 0.8904, 0.5566, 0.8904, 0.5566, 0.8904, 0.5566, 0.8904, 0.5566, 0.8904, 0.5566, 0.8904, 0.5566, 0.8904, 0.5566, 0.8904, 0.5566, 0.8904, 0.5566, 0.8904, 0.5566, 0.8904, 0.5566, 0.8904, 0.5566, 0.8904, 0.5566, 0.8904, 0.5566, 0.8904, 0.5566, 0.8904, 0.5566, 0.8904, 0.2353, 0.7965, 0.2353, 0.7965, 0.2353, 0.7965, 0.5566, 0.8904, 0.5566, 0.8904, 0.5566, 0.8904, 0.5566, 0.8904, 0.5566, 0.8904, 0.5566, 0.8904, 0.5566, 0.8904, 0.5566, 0.8904, 0.5566, 0.8904, 0.5566, 0.8904, 0.5566, 0.8904, 0.5566, 0.8904, 0.5566, 0.8904, 0.5566, 0.8904, 0.5566, 0.8904, 0.5566, 0.8904, 0.5566, 0.8904, 0.5566, 0.8904, 0.5566, 0.8904, 0.5566, 0.8904, 0.5566, 0.8904, 0.5566, 0.8904, 0.5566, 0.8904, 0.5566, 0.8904, 0.5566, 0.8904, 0.5566, 0.8904, 0.5566, 0.8904, 0.5566, 0.8904, 0.5566, 0.8904, 0.5566, 0.8904, 0.2353, 0.7965, 0.2353, 0.7965, 0.2353, 0.7965, 0.2353, 0.7965, 0.2353, 0.7965, 0.2353, 0.7965, 0.2353, 0.7965, 0.2353, 0.7965, 0.2353, 0.7965, 0.2353, 0.7965, 0.2353, 0.7965, 0.2353, 0.7965, 0.5566, 0.8904, 0.5566, 0.8904, 0.5566, 0.8904, 0.5566, 0.8904, 0.5566, 0.8904, 0.5566, 0.8904, 0.5566, 0.8904, 0.5566, 0.8904, 0.5566, 0.8904, 0.2353, 0.7965, 0.2353, 0.7965, 0.2353, 0.7965, 0.2353, 0.7965, 0.2353, 0.7965, 0.2353, 0.7965, 0.5566, 0.8904, 0.5566, 0.8904, 0.5566, 0.8904, 0.2353, 0.7965, 0.2353, 0.7965, 0.2353, 0.7965, 0.5566, 0.8904, 0.5566, 0.8904, 0.5566, 0.8904, 0.5566, 0.8904, 0.5566, 0.8904, 0.5566, 0.8904, 0.5566, 0.8904, 0.5566, 0.8904, 0.5566, 0.8904, 0.5566, 0.8904, 0.5566, 0.8904, 0.5566, 0.8904, 0.5566, 0.8904, 0.5566, 0.8904, 0.5566, 0.8904, 0.5566, 0.8904, 0.5566, 0.8904, 0.5566, 0.8904, 0.5566, 0.8904, 0.5566, 0.8904, 0.5566, 0.8904, 0.2353, 0.7965, 0.2353, 0.7965, 0.2353, 0.7965, 0.2353, 0.7965, 0.2353, 0.7965, 0.2353, 0.7965, 0.5566, 0.8904, 0.5566, 0.8904, 0.5566, 0.8904, 0.5566, 0.8904, 0.5566, 0.8904, 0.5566, 0.8904, 0.5566, 0.8904, 0.5566, 0.8904, 0.5566, 0.8904, 0.5566, 0.8904, 0.5566, 0.8904, 0.5566, 0.8904, 0.5566, 0.8904, 0.5566, 0.8904, 0.5566, 0.8904, 0.5566, 0.8904, 0.5566, 0.8904, 0.5566, 0.8904, 0.5566, 0.8904, 0.5566, 0.8904, 0.5566, 0.8904, 0.5566, 0.8904, 0.5566, 0.8904, 0.5566, 0.8904, 0.5566, 0.8904, 0.5566, 0.8904, 0.5566, 0.8904, 0.5566, 0.8904, 0.5566, 0.8904, 0.5566, 0.8904, 0.2353, 0.7965, 0.2353, 0.7965, 0.2353, 0.7965, 0.2353, 0.7965, 0.2353, 0.7965, 0.2353, 0.7965, 0.2353, 0.7965, 0.2353, 0.7965, 0.2353, 0.7965, 0.5566, 0.8904, 0.5566, 0.8904, 0.5566, 0.8904, 0.5566, 0.8904, 0.5566, 0.8904, 0.5566, 0.8904, 0.5566, 0.8904, 0.5566, 0.8904, 0.5566, 0.8904, 0.2353, 0.7965, 0.2353, 0.7965, 0.2353, 0.7965, 0.5566, 0.8904, 0.5566, 0.8904, 0.5566, 0.8904, 0.5566, 0.8904, 0.5566, 0.8904, 0.5566, 0.8904, 0.5566, 0.8904, 0.5566, 0.8904, 0.5566, 0.8904, 0.5566, 0.8904, 0.5566, 0.8904, 0.5566, 0.8904, 0.5566, 0.8904, 0.5566, 0.8904, 0.5566, 0.8904, 0.5566, 0.8904, 0.5566, 0.8904, 0.5566, 0.8904, 0.5566, 0.8904, 0.5566, 0.8904, 0.5566, 0.8904, 0.5566, 0.8904, 0.5566, 0.8904, 0.5566, 0.8904, 0.5566, 0.8904, 0.5566, 0.8904, 0.5566, 0.8904, 0.5566, 0.8904, 0.5566, 0.8904, 0.5566, 0.8904, 0.2353, 0.7965, 0.2353, 0.7965, 0.2353, 0.7965, 0.5566, 0.8904, 0.5566, 0.8904, 0.5566, 0.8904, 0.2353, 0.7965, 0.2353, 0.7965, 0.2353, 0.7965, 0.5566, 0.8904, 0.5566, 0.8904, 0.5566, 0.8904, 0.5566, 0.8904, 0.5566, 0.8904, 0.5566, 0.8904, 0.5566, 0.8904, 0.5566, 0.8904, 0.5566, 0.8904, 0.5566, 0.8904, 0.5566, 0.8904, 0.5566, 0.8904, 0.5566, 0.8904, 0.5566, 0.8904, 0.5566, 0.8904, 0.5566, 0.8904, 0.5566, 0.8904, 0.5566, 0.8904, 0.5566, 0.8904, 0.5566, 0.8904, 0.5566, 0.8904, 0.5566, 0.8904, 0.5566, 0.8904, 0.5566, 0.8904, 0.2353, 0.7965, 0.2353, 0.7965, 0.2353, 0.7965, 0.2353, 0.7965, 0.2353, 0.7965, 0.2353, 0.7965, 0.2353, 0.7965, 0.2353, 0.7965, 0.2353, 0.7965, 0.2353, 0.7965, 0.2353, 0.7965, 0.2353, 0.7965, 0.5566, 0.8904, 0.5566, 0.8904, 0.5566, 0.8904, 0.5566, 0.8904, 0.5566, 0.8904, 0.5566, 0.8904, 0.5566, 0.8904, 0.5566, 0.8904, 0.5566, 0.8904, 0.2353, 0.7965, 0.2353, 0.7965, 0.2353, 0.7965, 0.2353, 0.7965, 0.2353, 0.7965, 0.2353, 0.7965, 0.5566, 0.8904, 0.5566, 0.8904, 0.5566, 0.8904, 0.5566, 0.8904, 0.5566, 0.8904, 0.5566, 0.8904, 0.5566, 0.8904, 0.5566, 0.8904, 0.5566, 0.8904, 0.5566, 0.8904, 0.5566, 0.8904, 0.5566, 0.8904, 0.5566, 0.8904, 0.5566, 0.8904, 0.5566, 0.8904, 0.5566, 0.8904, 0.5566, 0.8904, 0.5566, 0.8904, 0.5566, 0.8904, 0.5566, 0.8904, 0.5566, 0.8904, 0.5566, 0.8904, 0.5566, 0.8904, 0.5566, 0.8904, 0.5566, 0.8904, 0.5566, 0.8904, 0.5566, 0.8904, 0.2353, 0.7965, 0.2353, 0.7965, 0.2353, 0.7965, 0.2353, 0.7965, 0.2353, 0.7965, 0.2353, 0.7965, 0.5566, 0.8904, 0.5566, 0.8904, 0.5566, 0.8904, 0.5566, 0.8904, 0.5566, 0.8904, 0.5566, 0.8904, 0.5566, 0.8904, 0.5566, 0.8904, 0.5566, 0.8904, 0.5566, 0.8904, 0.5566, 0.8904, 0.5566, 0.8904, 0.5566, 0.8904, 0.5566, 0.8904, 0.5566, 0.8904, 0.5566, 0.8904, 0.5566, 0.8904, 0.5566, 0.8904, 0.5566, 0.8904, 0.5566, 0.8904, 0.5566, 0.8904, 0.5566, 0.8904, 0.5566, 0.8904, 0.5566, 0.8904, 0.5566, 0.8904, 0.5566, 0.8904, 0.5566, 0.8904, 0.5566, 0.8904, 0.5566, 0.8904, 0.5566, 0.8904, 0.2353, 0.7965, 0.2353, 0.7965, 0.2353, 0.7965, 0.1096, 0.08004, 0.1096, 0.08004, 0.1096, 0.08004, 0.1096, 0.08004, 0.1096, 0.08004, 0.1096, 0.08004, 0.1096, 0.08004, 0.1096, 0.08004, 0.1096, 0.08004, 0.1096, 0.08004, 0.1096, 0.08004, 0.1096, 0.08004, 0.1096, 0.08004, 0.1096, 0.08004, 0.1096, 0.08004, 0.1096, 0.08004, 0.1096, 0.08004, 0.1096, 0.08004, 0.1096, 0.08004, 0.1096, 0.08004, 0.1096, 0.08004, 0.1096, 0.08004, 0.1096, 0.08004, 0.1096, 0.08004, 0.3893, 0.7039, 0.3893, 0.7039, 0.3893, 0.7039, 0.3893, 0.7039, 0.3893, 0.7039, 0.3893, 0.7039, 0.3893, 0.7039, 0.3893, 0.7039, 0.3893, 0.7039, 0.3893, 0.7039, 0.3893, 0.7039, 0.3893, 0.7039, 0.3893, 0.7039, 0.3893, 0.7039, 0.3893, 0.7039, 0.3893, 0.7039, 0.3893, 0.7039, 0.3893, 0.7039, 0.3893, 0.7039, 0.3893, 0.7039, 0.2368, 0.6712, 0.2368, 0.6712, 0.2368, 0.6712, 0.2368, 0.6712, 0.2368, 0.6712, 0.2368, 0.6712, 0.2368, 0.6712, 0.2368, 0.6712, 0.2368, 0.6712, 0.2368, 0.6712, 0.2368, 0.6712, 0.2368, 0.6712, 0.1441, 0.1404, 0.1441, 0.1404, 0.1441, 0.1404, 0.1441, 0.1404, 0.1441, 0.1404, 0.1441, 0.1404, 0.1441, 0.1404, 0.1441, 0.1404, 0.1441, 0.1404, 0.1441, 0.1404, 0.1441, 0.1404, 0.2337, 0.7931, 0.2337, 0.7931, 0.2337, 0.7931, 0.2337, 0.7931, 0.2365, 0.7899, 0.2365, 0.7899, 0.2365, 0.7899, 0.2365, 0.7899, 0.2365, 0.7899, 0.2365, 0.7899, 0.2365, 0.7899, 0.2365, 0.7899, 0.2365, 0.7899, 0.2365, 0.7899, 0.2365, 0.7899, 0.2365, 0.7899, 0.2365, 0.7899, 0.2365, 0.7899, 0.2365, 0.7899, 0.2365, 0.7899, 0.2365, 0.7899, 0.2365, 0.7899, 0.2365, 0.7899, 0.2365, 0.7899, 0.2365, 0.7899, 0.2365, 0.7899, 0.2365, 0.7899, 0.2365, 0.7899, 0.2365, 0.7899, 0.2365, 0.7899, 0.2365, 0.7899, 0.2365, 0.7899, 0.2365, 0.7899, 0.2365, 0.7899, 0.2365, 0.7899, 0.2365, 0.7899, 0.1097, 0.106, 0.1097, 0.106, 0.1097, 0.106, 0.1097, 0.106, 0.1097, 0.106, 0.1097, 0.106, 0.1097, 0.106, 0.1097, 0.106, 0.1097, 0.106, 0.1097, 0.106, 0.1097, 0.106, 0.1097, 0.106, 0.1097, 0.106, 0.1097, 0.106, 0.1097, 0.106, 0.1097, 0.106, 0.1097, 0.106, 0.1097, 0.106, 0.1097, 0.106, 0.1097, 0.106, 0.1097, 0.106, 0.1097, 0.106, 0.1097, 0.106, 0.1097, 0.106, 0.1097, 0.106, 0.1097, 0.106, 0.1097, 0.106, 0.1097, 0.106, 0.1097, 0.106, 0.1097, 0.106, 0.1097, 0.106, 0.1097, 0.106, 0.1097, 0.106, 0.1097, 0.106, 0.1097, 0.106, 0.1097, 0.106, 0.1097, 0.106, 0.1097, 0.106, 0.1097, 0.106, 0.1097, 0.106, 0.1097, 0.106, 0.1097, 0.106, 0.1097, 0.106, 0.1097, 0.106, 0.1097, 0.106, 0.1097, 0.106, 0.1097, 0.106, 0.1097, 0.106, 0.1097, 0.106, 0.1097, 0.106, 0.1097, 0.106, 0.1097, 0.106, 0.1097, 0.106, 0.1097, 0.106, 0.1097, 0.106, 0.1097, 0.106, 0.1097, 0.106, 0.1097, 0.106, 0.1097, 0.106, 0.1097, 0.106, 0.1724, 0.07749, 0.1724, 0.07749, 0.1724, 0.07749, 0.1724, 0.07749, 0.1724, 0.07749, 0.1724, 0.07749, 0.1724, 0.07749, 0.1724, 0.07749, 0.1724, 0.07749, 0.1724, 0.07749, 0.1724, 0.07749, 0.1724, 0.07749, 0.1724, 0.07749, 0.1724, 0.07749, 0.1724, 0.07749, 0.1724, 0.07749, 0.1724, 0.07749, 0.1724, 0.07749, 0.1724, 0.07749, 0.1724, 0.07749, 0.1724, 0.07749, 0.1724, 0.07749, 0.1724, 0.07749, 0.1724, 0.07749, 0.1724, 0.07749, 0.1724, 0.07749, 0.1724, 0.07749, 0.1724, 0.07749, 0.1724, 0.07749, 0.1724, 0.07749, 0.1724, 0.07749, 0.1724, 0.07749, 0.1724, 0.07749, 0.1724, 0.07749, 0.1724, 0.07749, 0.1724, 0.07749, 0.1724, 0.07749, 0.1724, 0.07749, 0.1724, 0.07749, 0.1724, 0.07749, 0.1724, 0.07749, 0.1724, 0.07749, 0.1724, 0.07749, 0.1724, 0.07749, 0.1724, 0.07749, 0.1724, 0.07749, 0.1724, 0.07749, 0.1724, 0.07749, 0.1724, 0.07749, 0.1724, 0.07749, 0.1724, 0.07749, 0.1724, 0.07749, 0.1724, 0.07749, 0.1724, 0.07749, 0.1724, 0.07749, 0.1724, 0.07749, 0.1724, 0.07749, 0.1724, 0.07749, 0.1724, 0.07749, 0.1724, 0.07749, 0.5566, 0.8904, 0.5566, 0.8904, 0.5566, 0.8904, 0.1098, 0.07761, 0.1098, 0.07761, 0.1098, 0.07761, 0.1098, 0.07761, 0.1098, 0.07761, 0.1098, 0.07761, 0.5566, 0.8904, 0.5566, 0.8904, 0.5566, 0.8904, 0.5566, 0.8904, 0.5566, 0.8904, 0.5566, 0.8904, 0.1098, 0.07761, 0.1098, 0.07761, 0.1098, 0.07761, 0.5566, 0.8904, 0.5566, 0.8904, 0.5566, 0.8904, 0.5566, 0.8904, 0.5566, 0.8904, 0.5566, 0.8904, 0.5566, 0.8904, 0.5566, 0.8904, 0.5566, 0.8904, 0.5566, 0.8904, 0.5566, 0.8904, 0.5566, 0.8904, 0.5566, 0.8904, 0.5566, 0.8904, 0.5566, 0.8904, 0.5566, 0.8904, 0.5566, 0.8904, 0.5566, 0.8904, 0.5566, 0.8904, 0.5566, 0.8904, 0.5566, 0.8904, 0.5566, 0.8904, 0.5566, 0.8904, 0.5566, 0.8904, 0.5566, 0.8904, 0.5566, 0.8904, 0.5566, 0.8904, 0.5566, 0.8904, 0.5566, 0.8904, 0.5566, 0.8904, 0.1098, 0.07761, 0.1098, 0.07761, 0.1098, 0.07761, 0.5566, 0.8904, 0.5566, 0.8904, 0.5566, 0.8904, 0.5566, 0.8904, 0.5566, 0.8904, 0.5566, 0.8904, 0.5566, 0.8904, 0.5566, 0.8904, 0.5566, 0.8904, 0.5566, 0.8904, 0.5566, 0.8904, 0.5566, 0.8904, 0.5566, 0.8904, 0.5566, 0.8904, 0.5566, 0.8904, 0.5566, 0.8904, 0.5566, 0.8904, 0.5566, 0.8904, 0.5566, 0.8904, 0.5566, 0.8904, 0.5566, 0.8904, 0.5566, 0.8904, 0.5566, 0.8904, 0.5566, 0.8904, 0.5566, 0.8904, 0.5566, 0.8904, 0.5566, 0.8904, 0.5566, 0.8904, 0.5566, 0.8904, 0.5566, 0.8904, 0.1098, 0.07761, 0.1098, 0.07761, 0.1098, 0.07761, 0.1098, 0.07761, 0.1098, 0.07761, 0.1098, 0.07761, 0.1098, 0.07761, 0.1098, 0.07761, 0.1098, 0.07761, 0.1098, 0.07761, 0.1098, 0.07761, 0.1098, 0.07761, 0.5566, 0.8904, 0.5566, 0.8904, 0.5566, 0.8904, 0.5566, 0.8904, 0.5566, 0.8904, 0.5566, 0.8904, 0.5566, 0.8904, 0.5566, 0.8904, 0.5566, 0.8904, 0.1098, 0.07761, 0.1098, 0.07761, 0.1098, 0.07761, 0.1098, 0.07761, 0.1098, 0.07761, 0.1098, 0.07761, 0.5566, 0.8904, 0.5566, 0.8904, 0.5566, 0.8904, 0.1098, 0.07761, 0.1098, 0.07761, 0.1098, 0.07761, 0.5566, 0.8904, 0.5566, 0.8904, 0.5566, 0.8904, 0.5566, 0.8904, 0.5566, 0.8904, 0.5566, 0.8904, 0.5566, 0.8904, 0.5566, 0.8904, 0.5566, 0.8904, 0.5566, 0.8904, 0.5566, 0.8904, 0.5566, 0.8904, 0.5566, 0.8904, 0.5566, 0.8904, 0.5566, 0.8904, 0.5566, 0.8904, 0.5566, 0.8904, 0.5566, 0.8904, 0.5566, 0.8904, 0.5566, 0.8904, 0.5566, 0.8904, 0.1098, 0.07761, 0.1098, 0.07761, 0.1098, 0.07761, 0.1098, 0.07761, 0.1098, 0.07761, 0.1098, 0.07761, 0.5566, 0.8904, 0.5566, 0.8904, 0.5566, 0.8904, 0.5566, 0.8904, 0.5566, 0.8904, 0.5566, 0.8904, 0.5566, 0.8904, 0.5566, 0.8904, 0.5566, 0.8904, 0.5566, 0.8904, 0.5566, 0.8904, 0.5566, 0.8904, 0.5566, 0.8904, 0.5566, 0.8904, 0.5566, 0.8904, 0.5566, 0.8904, 0.5566, 0.8904, 0.5566, 0.8904, 0.5566, 0.8904, 0.5566, 0.8904, 0.5566, 0.8904, 0.5566, 0.8904, 0.5566, 0.8904, 0.5566, 0.8904, 0.5566, 0.8904, 0.5566, 0.8904, 0.5566, 0.8904, 0.5566, 0.8904, 0.5566, 0.8904, 0.5566, 0.8904, 0.1098, 0.07761, 0.1098, 0.07761, 0.1098, 0.07761, 0.1098, 0.07761, 0.1098, 0.07761, 0.1098, 0.07761, 0.1098, 0.07761, 0.1098, 0.07761, 0.1098, 0.07761, 0.5566, 0.8904, 0.5566, 0.8904, 0.5566, 0.8904, 0.5566, 0.8904, 0.5566, 0.8904, 0.5566, 0.8904, 0.5566, 0.8904, 0.5566, 0.8904, 0.5566, 0.8904, 0.1098, 0.07761, 0.1098, 0.07761, 0.1098, 0.07761, 0.5566, 0.8904, 0.5566, 0.8904, 0.5566, 0.8904, 0.5566, 0.8904, 0.5566, 0.8904, 0.5566, 0.8904, 0.5566, 0.8904, 0.5566, 0.8904, 0.5566, 0.8904, 0.5566, 0.8904, 0.5566, 0.8904, 0.5566, 0.8904, 0.5566, 0.8904, 0.5566, 0.8904, 0.5566, 0.8904, 0.5566, 0.8904, 0.5566, 0.8904, 0.5566, 0.8904, 0.5566, 0.8904, 0.5566, 0.8904, 0.5566, 0.8904, 0.5566, 0.8904, 0.5566, 0.8904, 0.5566, 0.8904, 0.5566, 0.8904, 0.5566, 0.8904, 0.5566, 0.8904, 0.5566, 0.8904, 0.5566, 0.8904, 0.5566, 0.8904, 0.1098, 0.07761, 0.1098, 0.07761, 0.1098, 0.07761, 0.5566, 0.8904, 0.5566, 0.8904, 0.5566, 0.8904, 0.1098, 0.07761, 0.1098, 0.07761, 0.1098, 0.07761, 0.5566, 0.8904, 0.5566, 0.8904, 0.5566, 0.8904, 0.5566, 0.8904, 0.5566, 0.8904, 0.5566, 0.8904, 0.5566, 0.8904, 0.5566, 0.8904, 0.5566, 0.8904, 0.5566, 0.8904, 0.5566, 0.8904, 0.5566, 0.8904, 0.5566, 0.8904, 0.5566, 0.8904, 0.5566, 0.8904, 0.5566, 0.8904, 0.5566, 0.8904, 0.5566, 0.8904, 0.5566, 0.8904, 0.5566, 0.8904, 0.5566, 0.8904, 0.5566, 0.8904, 0.5566, 0.8904, 0.5566, 0.8904, 0.1098, 0.07761, 0.1098, 0.07761, 0.1098, 0.07761, 0.1098, 0.07761, 0.1098, 0.07761, 0.1098, 0.07761, 0.1098, 0.07761, 0.1098, 0.07761, 0.1098, 0.07761, 0.1098, 0.07761, 0.1098, 0.07761, 0.1098, 0.07761, 0.5566, 0.8904, 0.5566, 0.8904, 0.5566, 0.8904, 0.5566, 0.8904, 0.5566, 0.8904, 0.5566, 0.8904, 0.5566, 0.8904, 0.5566, 0.8904, 0.5566, 0.8904, 0.1098, 0.07761, 0.1098, 0.07761, 0.1098, 0.07761, 0.1098, 0.07761, 0.1098, 0.07761, 0.1098, 0.07761, 0.5566, 0.8904, 0.5566, 0.8904, 0.5566, 0.8904, 0.5566, 0.8904, 0.5566, 0.8904, 0.5566, 0.8904, 0.5566, 0.8904, 0.5566, 0.8904, 0.5566, 0.8904, 0.5566, 0.8904, 0.5566, 0.8904, 0.5566, 0.8904, 0.5566, 0.8904, 0.5566, 0.8904, 0.5566, 0.8904, 0.5566, 0.8904, 0.5566, 0.8904, 0.5566, 0.8904, 0.5566, 0.8904, 0.5566, 0.8904, 0.5566, 0.8904, 0.5566, 0.8904, 0.5566, 0.8904, 0.5566, 0.8904, 0.5566, 0.8904, 0.5566, 0.8904, 0.5566, 0.8904, 0.1098, 0.07761, 0.1098, 0.07761, 0.1098, 0.07761, 0.1098, 0.07761, 0.1098, 0.07761, 0.1098, 0.07761, 0.5566, 0.8904, 0.5566, 0.8904, 0.5566, 0.8904, 0.5566, 0.8904, 0.5566, 0.8904, 0.5566, 0.8904, 0.5566, 0.8904, 0.5566, 0.8904, 0.5566, 0.8904, 0.5566, 0.8904, 0.5566, 0.8904, 0.5566, 0.8904, 0.5566, 0.8904, 0.5566, 0.8904, 0.5566, 0.8904, 0.5566, 0.8904, 0.5566, 0.8904, 0.5566, 0.8904, 0.5566, 0.8904, 0.5566, 0.8904, 0.5566, 0.8904, 0.5566, 0.8904, 0.5566, 0.8904, 0.5566, 0.8904, 0.5566, 0.8904, 0.5566, 0.8904, 0.5566, 0.8904, 0.5566, 0.8904, 0.5566, 0.8904, 0.5566, 0.8904, 0.1098, 0.07761, 0.1098, 0.07761, 0.1098, 0.07761, 0.5566, 0.8904, 0.5566, 0.8904, 0.5566, 0.8904, 0.2358, 0.6711, 0.2358, 0.6711, 0.2358, 0.6711, 0.2358, 0.6711, 0.2358, 0.6711, 0.2358, 0.6711, 0.5566, 0.8904, 0.5566, 0.8904, 0.5566, 0.8904, 0.5566, 0.8904, 0.5566, 0.8904, 0.5566, 0.8904, 0.2358, 0.6711, 0.2358, 0.6711, 0.2358, 0.6711, 0.5566, 0.8904, 0.5566, 0.8904, 0.5566, 0.8904, 0.5566, 0.8904, 0.5566, 0.8904, 0.5566, 0.8904, 0.5566, 0.8904, 0.5566, 0.8904, 0.5566, 0.8904, 0.5566, 0.8904, 0.5566, 0.8904, 0.5566, 0.8904, 0.5566, 0.8904, 0.5566, 0.8904, 0.5566, 0.8904, 0.5566, 0.8904, 0.5566, 0.8904, 0.5566, 0.8904, 0.5566, 0.8904, 0.5566, 0.8904, 0.5566, 0.8904, 0.5566, 0.8904, 0.5566, 0.8904, 0.5566, 0.8904, 0.5566, 0.8904, 0.5566, 0.8904, 0.5566, 0.8904, 0.5566, 0.8904, 0.5566, 0.8904, 0.5566, 0.8904, 0.2358, 0.6711, 0.2358, 0.6711, 0.2358, 0.6711, 0.5566, 0.8904, 0.5566, 0.8904, 0.5566, 0.8904, 0.5566, 0.8904, 0.5566, 0.8904, 0.5566, 0.8904, 0.5566, 0.8904, 0.5566, 0.8904, 0.5566, 0.8904, 0.5566, 0.8904, 0.5566, 0.8904, 0.5566, 0.8904, 0.5566, 0.8904, 0.5566, 0.8904, 0.5566, 0.8904, 0.5566, 0.8904, 0.5566, 0.8904, 0.5566, 0.8904, 0.5566, 0.8904, 0.5566, 0.8904, 0.5566, 0.8904, 0.5566, 0.8904, 0.5566, 0.8904, 0.5566, 0.8904, 0.5566, 0.8904, 0.5566, 0.8904, 0.5566, 0.8904, 0.5566, 0.8904, 0.5566, 0.8904, 0.5566, 0.8904, 0.2358, 0.6711, 0.2358, 0.6711, 0.2358, 0.6711, 0.2358, 0.6711, 0.2358, 0.6711, 0.2358, 0.6711, 0.2358, 0.6711, 0.2358, 0.6711, 0.2358, 0.6711, 0.2358, 0.6711, 0.2358, 0.6711, 0.2358, 0.6711, 0.5566, 0.8904, 0.5566, 0.8904, 0.5566, 0.8904, 0.5566, 0.8904, 0.5566, 0.8904, 0.5566, 0.8904, 0.5566, 0.8904, 0.5566, 0.8904, 0.5566, 0.8904, 0.2358, 0.6711, 0.2358, 0.6711, 0.2358, 0.6711, 0.2358, 0.6711, 0.2358, 0.6711, 0.2358, 0.6711, 0.5566, 0.8904, 0.5566, 0.8904, 0.5566, 0.8904, 0.2358, 0.6711, 0.2358, 0.6711, 0.2358, 0.6711, 0.5566, 0.8904, 0.5566, 0.8904, 0.5566, 0.8904, 0.5566, 0.8904, 0.5566, 0.8904, 0.5566, 0.8904, 0.5566, 0.8904, 0.5566, 0.8904, 0.5566, 0.8904, 0.5566, 0.8904, 0.5566, 0.8904, 0.5566, 0.8904, 0.5566, 0.8904, 0.5566, 0.8904, 0.5566, 0.8904, 0.5566, 0.8904, 0.5566, 0.8904, 0.5566, 0.8904, 0.5566, 0.8904, 0.5566, 0.8904, 0.5566, 0.8904, 0.2358, 0.6711, 0.2358, 0.6711, 0.2358, 0.6711, 0.2358, 0.6711, 0.2358, 0.6711, 0.2358, 0.6711, 0.5566, 0.8904, 0.5566, 0.8904, 0.5566, 0.8904, 0.5566, 0.8904, 0.5566, 0.8904, 0.5566, 0.8904, 0.5566, 0.8904, 0.5566, 0.8904, 0.5566, 0.8904, 0.5566, 0.8904, 0.5566, 0.8904, 0.5566, 0.8904, 0.5566, 0.8904, 0.5566, 0.8904, 0.5566, 0.8904, 0.5566, 0.8904, 0.5566, 0.8904, 0.5566, 0.8904, 0.5566, 0.8904, 0.5566, 0.8904, 0.5566, 0.8904, 0.5566, 0.8904, 0.5566, 0.8904, 0.5566, 0.8904, 0.5566, 0.8904, 0.5566, 0.8904, 0.5566, 0.8904, 0.5566, 0.8904, 0.5566, 0.8904, 0.5566, 0.8904, 0.2358, 0.6711, 0.2358, 0.6711, 0.2358, 0.6711, 0.2358, 0.6711, 0.2358, 0.6711, 0.2358, 0.6711, 0.2358, 0.6711, 0.2358, 0.6711, 0.2358, 0.6711, 0.5566, 0.8904, 0.5566, 0.8904, 0.5566, 0.8904, 0.5566, 0.8904, 0.5566, 0.8904, 0.5566, 0.8904, 0.5566, 0.8904, 0.5566, 0.8904, 0.5566, 0.8904, 0.2358, 0.6711, 0.2358, 0.6711, 0.2358, 0.6711, 0.5566, 0.8904, 0.5566, 0.8904, 0.5566, 0.8904, 0.5566, 0.8904, 0.5566, 0.8904, 0.5566, 0.8904, 0.5566, 0.8904, 0.5566, 0.8904, 0.5566, 0.8904, 0.5566, 0.8904, 0.5566, 0.8904, 0.5566, 0.8904, 0.5566, 0.8904, 0.5566, 0.8904, 0.5566, 0.8904, 0.5566, 0.8904, 0.5566, 0.8904, 0.5566, 0.8904, 0.5566, 0.8904, 0.5566, 0.8904, 0.5566, 0.8904, 0.5566, 0.8904, 0.5566, 0.8904, 0.5566, 0.8904, 0.5566, 0.8904, 0.5566, 0.8904, 0.5566, 0.8904, 0.5566, 0.8904, 0.5566, 0.8904, 0.5566, 0.8904, 0.2358, 0.6711, 0.2358, 0.6711, 0.2358, 0.6711, 0.5566, 0.8904, 0.5566, 0.8904, 0.5566, 0.8904, 0.2358, 0.6711, 0.2358, 0.6711, 0.2358, 0.6711, 0.5566, 0.8904, 0.5566, 0.8904, 0.5566, 0.8904, 0.5566, 0.8904, 0.5566, 0.8904, 0.5566, 0.8904, 0.5566, 0.8904, 0.5566, 0.8904, 0.5566, 0.8904, 0.5566, 0.8904, 0.5566, 0.8904, 0.5566, 0.8904, 0.5566, 0.8904, 0.5566, 0.8904, 0.5566, 0.8904, 0.5566, 0.8904, 0.5566, 0.8904, 0.5566, 0.8904, 0.5566, 0.8904, 0.5566, 0.8904, 0.5566, 0.8904, 0.5566, 0.8904, 0.5566, 0.8904, 0.5566, 0.8904, 0.2358, 0.6711, 0.2358, 0.6711, 0.2358, 0.6711, 0.2358, 0.6711, 0.2358, 0.6711, 0.2358, 0.6711, 0.2358, 0.6711, 0.2358, 0.6711, 0.2358, 0.6711, 0.2358, 0.6711, 0.2358, 0.6711, 0.2358, 0.6711, 0.5566, 0.8904, 0.5566, 0.8904, 0.5566, 0.8904, 0.5566, 0.8904, 0.5566, 0.8904, 0.5566, 0.8904, 0.5566, 0.8904, 0.5566, 0.8904, 0.5566, 0.8904, 0.2358, 0.6711, 0.2358, 0.6711, 0.2358, 0.6711, 0.2358, 0.6711, 0.2358, 0.6711, 0.2358, 0.6711, 0.5566, 0.8904, 0.5566, 0.8904, 0.5566, 0.8904, 0.5566, 0.8904, 0.5566, 0.8904, 0.5566, 0.8904, 0.5566, 0.8904, 0.5566, 0.8904, 0.5566, 0.8904, 0.5566, 0.8904, 0.5566, 0.8904, 0.5566, 0.8904, 0.5566, 0.8904, 0.5566, 0.8904, 0.5566, 0.8904, 0.5566, 0.8904, 0.5566, 0.8904, 0.5566, 0.8904, 0.5566, 0.8904, 0.5566, 0.8904, 0.5566, 0.8904, 0.5566, 0.8904, 0.5566, 0.8904, 0.5566, 0.8904, 0.5566, 0.8904, 0.5566, 0.8904, 0.5566, 0.8904, 0.2358, 0.6711, 0.2358, 0.6711, 0.2358, 0.6711, 0.2358, 0.6711, 0.2358, 0.6711, 0.2358, 0.6711, 0.5566, 0.8904, 0.5566, 0.8904, 0.5566, 0.8904, 0.5566, 0.8904, 0.5566, 0.8904, 0.5566, 0.8904, 0.5566, 0.8904, 0.5566, 0.8904, 0.5566, 0.8904, 0.5566, 0.8904, 0.5566, 0.8904, 0.5566, 0.8904, 0.5566, 0.8904, 0.5566, 0.8904, 0.5566, 0.8904, 0.5566, 0.8904, 0.5566, 0.8904, 0.5566, 0.8904, 0.5566, 0.8904, 0.5566, 0.8904, 0.5566, 0.8904, 0.5566, 0.8904, 0.5566, 0.8904, 0.5566, 0.8904, 0.5566, 0.8904, 0.5566, 0.8904, 0.5566, 0.8904, 0.5566, 0.8904, 0.5566, 0.8904, 0.5566, 0.8904, 0.2358, 0.6711, 0.2358, 0.6711, 0.2358, 0.6711, 0.5566, 0.8904, 0.5566, 0.8904, 0.5566, 0.8904, 0.1426, 0.14, 0.1426, 0.14, 0.1426, 0.14, 0.1426, 0.14, 0.1426, 0.14, 0.1426, 0.14, 0.5566, 0.8904, 0.5566, 0.8904, 0.5566, 0.8904, 0.5566, 0.8904, 0.5566, 0.8904, 0.5566, 0.8904, 0.1426, 0.14, 0.1426, 0.14, 0.1426, 0.14, 0.5566, 0.8904, 0.5566, 0.8904, 0.5566, 0.8904, 0.5566, 0.8904, 0.5566, 0.8904, 0.5566, 0.8904, 0.5566, 0.8904, 0.5566, 0.8904, 0.5566, 0.8904, 0.5566, 0.8904, 0.5566, 0.8904, 0.5566, 0.8904, 0.5566, 0.8904, 0.5566, 0.8904, 0.5566, 0.8904, 0.5566, 0.8904, 0.5566, 0.8904, 0.5566, 0.8904, 0.5566, 0.8904, 0.5566, 0.8904, 0.5566, 0.8904, 0.5566, 0.8904, 0.5566, 0.8904, 0.5566, 0.8904, 0.5566, 0.8904, 0.5566, 0.8904, 0.5566, 0.8904, 0.5566, 0.8904, 0.5566, 0.8904, 0.5566, 0.8904, 0.1426, 0.14, 0.1426, 0.14, 0.1426, 0.14, 0.5566, 0.8904, 0.5566, 0.8904, 0.5566, 0.8904, 0.5566, 0.8904, 0.5566, 0.8904, 0.5566, 0.8904, 0.5566, 0.8904, 0.5566, 0.8904, 0.5566, 0.8904, 0.5566, 0.8904, 0.5566, 0.8904, 0.5566, 0.8904, 0.5566, 0.8904, 0.5566, 0.8904, 0.5566, 0.8904, 0.5566, 0.8904, 0.5566, 0.8904, 0.5566, 0.8904, 0.5566, 0.8904, 0.5566, 0.8904, 0.5566, 0.8904, 0.5566, 0.8904, 0.5566, 0.8904, 0.5566, 0.8904, 0.5566, 0.8904, 0.5566, 0.8904, 0.5566, 0.8904, 0.5566, 0.8904, 0.5566, 0.8904, 0.5566, 0.8904, 0.1426, 0.14, 0.1426, 0.14, 0.1426, 0.14, 0.1426, 0.14, 0.1426, 0.14, 0.1426, 0.14, 0.1426, 0.14, 0.1426, 0.14, 0.1426, 0.14, 0.1426, 0.14, 0.1426, 0.14, 0.1426, 0.14, 0.5566, 0.8904, 0.5566, 0.8904, 0.5566, 0.8904, 0.5566, 0.8904, 0.5566, 0.8904, 0.5566, 0.8904, 0.5566, 0.8904, 0.5566, 0.8904, 0.5566, 0.8904, 0.1426, 0.14, 0.1426, 0.14, 0.1426, 0.14, 0.1426, 0.14, 0.1426, 0.14, 0.1426, 0.14, 0.5566, 0.8904, 0.5566, 0.8904, 0.5566, 0.8904, 0.1426, 0.14, 0.1426, 0.14, 0.1426, 0.14, 0.5566, 0.8904, 0.5566, 0.8904, 0.5566, 0.8904, 0.5566, 0.8904, 0.5566, 0.8904, 0.5566, 0.8904, 0.5566, 0.8904, 0.5566, 0.8904, 0.5566, 0.8904, 0.5566, 0.8904, 0.5566, 0.8904, 0.5566, 0.8904, 0.5566, 0.8904, 0.5566, 0.8904, 0.5566, 0.8904, 0.5566, 0.8904, 0.5566, 0.8904, 0.5566, 0.8904, 0.5566, 0.8904, 0.5566, 0.8904, 0.5566, 0.8904, 0.1426, 0.14, 0.1426, 0.14, 0.1426, 0.14, 0.1426, 0.14, 0.1426, 0.14, 0.1426, 0.14, 0.5566, 0.8904, 0.5566, 0.8904, 0.5566, 0.8904, 0.5566, 0.8904, 0.5566, 0.8904, 0.5566, 0.8904, 0.5566, 0.8904, 0.5566, 0.8904, 0.5566, 0.8904, 0.5566, 0.8904, 0.5566, 0.8904, 0.5566, 0.8904, 0.5566, 0.8904, 0.5566, 0.8904, 0.5566, 0.8904, 0.5566, 0.8904, 0.5566, 0.8904, 0.5566, 0.8904, 0.5566, 0.8904, 0.5566, 0.8904, 0.5566, 0.8904, 0.5566, 0.8904, 0.5566, 0.8904, 0.5566, 0.8904, 0.5566, 0.8904, 0.5566, 0.8904, 0.5566, 0.8904, 0.5566, 0.8904, 0.5566, 0.8904, 0.5566, 0.8904, 0.1426, 0.14, 0.1426, 0.14, 0.1426, 0.14, 0.1426, 0.14, 0.1426, 0.14, 0.1426, 0.14, 0.1426, 0.14, 0.1426, 0.14, 0.1426, 0.14, 0.5566, 0.8904, 0.5566, 0.8904, 0.5566, 0.8904, 0.5566, 0.8904, 0.5566, 0.8904, 0.5566, 0.8904, 0.5566, 0.8904, 0.5566, 0.8904, 0.5566, 0.8904, 0.1426, 0.14, 0.1426, 0.14, 0.1426, 0.14, 0.5566, 0.8904, 0.5566, 0.8904, 0.5566, 0.8904, 0.5566, 0.8904, 0.5566, 0.8904, 0.5566, 0.8904, 0.5566, 0.8904, 0.5566, 0.8904, 0.5566, 0.8904, 0.5566, 0.8904, 0.5566, 0.8904, 0.5566, 0.8904, 0.5566, 0.8904, 0.5566, 0.8904, 0.5566, 0.8904, 0.5566, 0.8904, 0.5566, 0.8904, 0.5566, 0.8904, 0.5566, 0.8904, 0.5566, 0.8904, 0.5566, 0.8904, 0.5566, 0.8904, 0.5566, 0.8904, 0.5566, 0.8904, 0.5566, 0.8904, 0.5566, 0.8904, 0.5566, 0.8904, 0.5566, 0.8904, 0.5566, 0.8904, 0.5566, 0.8904, 0.1426, 0.14, 0.1426, 0.14, 0.1426, 0.14, 0.5566, 0.8904, 0.5566, 0.8904, 0.5566, 0.8904, 0.1426, 0.14, 0.1426, 0.14, 0.1426, 0.14, 0.5566, 0.8904, 0.5566, 0.8904, 0.5566, 0.8904, 0.5566, 0.8904, 0.5566, 0.8904, 0.5566, 0.8904, 0.5566, 0.8904, 0.5566, 0.8904, 0.5566, 0.8904, 0.5566, 0.8904, 0.5566, 0.8904, 0.5566, 0.8904, 0.5566, 0.8904, 0.5566, 0.8904, 0.5566, 0.8904, 0.5566, 0.8904, 0.5566, 0.8904, 0.5566, 0.8904, 0.5566, 0.8904, 0.5566, 0.8904, 0.5566, 0.8904, 0.5566, 0.8904, 0.5566, 0.8904, 0.5566, 0.8904, 0.1426, 0.14, 0.1426, 0.14, 0.1426, 0.14, 0.1426, 0.14, 0.1426, 0.14, 0.1426, 0.14, 0.1426, 0.14, 0.1426, 0.14, 0.1426, 0.14, 0.1426, 0.14, 0.1426, 0.14, 0.1426, 0.14, 0.5566, 0.8904, 0.5566, 0.8904, 0.5566, 0.8904, 0.5566, 0.8904, 0.5566, 0.8904, 0.5566, 0.8904, 0.5566, 0.8904, 0.5566, 0.8904, 0.5566, 0.8904, 0.1426, 0.14, 0.1426, 0.14, 0.1426, 0.14, 0.1426, 0.14, 0.1426, 0.14, 0.1426, 0.14, 0.5566, 0.8904, 0.5566, 0.8904, 0.5566, 0.8904, 0.5566, 0.8904, 0.5566, 0.8904, 0.5566, 0.8904, 0.5566, 0.8904, 0.5566, 0.8904, 0.5566, 0.8904, 0.5566, 0.8904, 0.5566, 0.8904, 0.5566, 0.8904, 0.5566, 0.8904, 0.5566, 0.8904, 0.5566, 0.8904, 0.5566, 0.8904, 0.5566, 0.8904, 0.5566, 0.8904, 0.5566, 0.8904, 0.5566, 0.8904, 0.5566, 0.8904, 0.5566, 0.8904, 0.5566, 0.8904, 0.5566, 0.8904, 0.5566, 0.8904, 0.5566, 0.8904, 0.5566, 0.8904, 0.1426, 0.14, 0.1426, 0.14, 0.1426, 0.14, 0.1426, 0.14, 0.1426, 0.14, 0.1426, 0.14, 0.5566, 0.8904, 0.5566, 0.8904, 0.5566, 0.8904, 0.5566, 0.8904, 0.5566, 0.8904, 0.5566, 0.8904, 0.5566, 0.8904, 0.5566, 0.8904, 0.5566, 0.8904, 0.5566, 0.8904, 0.5566, 0.8904, 0.5566, 0.8904, 0.5566, 0.8904, 0.5566, 0.8904, 0.5566, 0.8904, 0.5566, 0.8904, 0.5566, 0.8904, 0.5566, 0.8904, 0.5566, 0.8904, 0.5566, 0.8904, 0.5566, 0.8904, 0.5566, 0.8904, 0.5566, 0.8904, 0.5566, 0.8904, 0.5566, 0.8904, 0.5566, 0.8904, 0.5566, 0.8904, 0.5566, 0.8904, 0.5566, 0.8904, 0.5566, 0.8904, 0.1426, 0.14, 0.1426, 0.14, 0.1426, 0.14, 0.5566, 0.8904, 0.5566, 0.8904, 0.5566, 0.8904, 0.3904, 0.7016, 0.3904, 0.7016, 0.3904, 0.7016, 0.3904, 0.7016, 0.3904, 0.7016, 0.3904, 0.7016, 0.5566, 0.8904, 0.5566, 0.8904, 0.5566, 0.8904, 0.5566, 0.8904, 0.5566, 0.8904, 0.5566, 0.8904, 0.3904, 0.7016, 0.3904, 0.7016, 0.3904, 0.7016, 0.5566, 0.8904, 0.5566, 0.8904, 0.5566, 0.8904, 0.5566, 0.8904, 0.5566, 0.8904, 0.5566, 0.8904, 0.5566, 0.8904, 0.5566, 0.8904, 0.5566, 0.8904, 0.5566, 0.8904, 0.5566, 0.8904, 0.5566, 0.8904, 0.5566, 0.8904, 0.5566, 0.8904, 0.5566, 0.8904, 0.5566, 0.8904, 0.5566, 0.8904, 0.5566, 0.8904, 0.5566, 0.8904, 0.5566, 0.8904, 0.5566, 0.8904, 0.5566, 0.8904, 0.5566, 0.8904, 0.5566, 0.8904, 0.5566, 0.8904, 0.5566, 0.8904, 0.5566, 0.8904, 0.5566, 0.8904, 0.5566, 0.8904, 0.5566, 0.8904, 0.3904, 0.7016, 0.3904, 0.7016, 0.3904, 0.7016, 0.5566, 0.8904, 0.5566, 0.8904, 0.5566, 0.8904, 0.5566, 0.8904, 0.5566, 0.8904, 0.5566, 0.8904, 0.5566, 0.8904, 0.5566, 0.8904, 0.5566, 0.8904, 0.5566, 0.8904, 0.5566, 0.8904, 0.5566, 0.8904, 0.5566, 0.8904, 0.5566, 0.8904, 0.5566, 0.8904, 0.5566, 0.8904, 0.5566, 0.8904, 0.5566, 0.8904, 0.5566, 0.8904, 0.5566, 0.8904, 0.5566, 0.8904, 0.5566, 0.8904, 0.5566, 0.8904, 0.5566, 0.8904, 0.5566, 0.8904, 0.5566, 0.8904, 0.5566, 0.8904, 0.5566, 0.8904, 0.5566, 0.8904, 0.5566, 0.8904, 0.3904, 0.7016, 0.3904, 0.7016, 0.3904, 0.7016, 0.3904, 0.7016, 0.3904, 0.7016, 0.3904, 0.7016, 0.3904, 0.7016, 0.3904, 0.7016, 0.3904, 0.7016, 0.3904, 0.7016, 0.3904, 0.7016, 0.3904, 0.7016, 0.5566, 0.8904, 0.5566, 0.8904, 0.5566, 0.8904, 0.5566, 0.8904, 0.5566, 0.8904, 0.5566, 0.8904, 0.5566, 0.8904, 0.5566, 0.8904, 0.5566, 0.8904, 0.3904, 0.7016, 0.3904, 0.7016, 0.3904, 0.7016, 0.3904, 0.7016, 0.3904, 0.7016, 0.3904, 0.7016, 0.5566, 0.8904, 0.5566, 0.8904, 0.5566, 0.8904, 0.3904, 0.7016, 0.3904, 0.7016, 0.3904, 0.7016, 0.5566, 0.8904, 0.5566, 0.8904, 0.5566, 0.8904, 0.5566, 0.8904, 0.5566, 0.8904, 0.5566, 0.8904, 0.5566, 0.8904, 0.5566, 0.8904, 0.5566, 0.8904, 0.5566, 0.8904, 0.5566, 0.8904, 0.5566, 0.8904, 0.5566, 0.8904, 0.5566, 0.8904, 0.5566, 0.8904, 0.5566, 0.8904, 0.5566, 0.8904, 0.5566, 0.8904, 0.5566, 0.8904, 0.5566, 0.8904, 0.5566, 0.8904, 0.3904, 0.7016, 0.3904, 0.7016, 0.3904, 0.7016, 0.3904, 0.7016, 0.3904, 0.7016, 0.3904, 0.7016, 0.5566, 0.8904, 0.5566, 0.8904, 0.5566, 0.8904, 0.5566, 0.8904, 0.5566, 0.8904, 0.5566, 0.8904, 0.5566, 0.8904, 0.5566, 0.8904, 0.5566, 0.8904, 0.5566, 0.8904, 0.5566, 0.8904, 0.5566, 0.8904, 0.5566, 0.8904, 0.5566, 0.8904, 0.5566, 0.8904, 0.5566, 0.8904, 0.5566, 0.8904, 0.5566, 0.8904, 0.5566, 0.8904, 0.5566, 0.8904, 0.5566, 0.8904, 0.5566, 0.8904, 0.5566, 0.8904, 0.5566, 0.8904, 0.5566, 0.8904, 0.5566, 0.8904, 0.5566, 0.8904, 0.5566, 0.8904, 0.5566, 0.8904, 0.5566, 0.8904, 0.3904, 0.7016, 0.3904, 0.7016, 0.3904, 0.7016, 0.3904, 0.7016, 0.3904, 0.7016, 0.3904, 0.7016, 0.3904, 0.7016, 0.3904, 0.7016, 0.3904, 0.7016, 0.5566, 0.8904, 0.5566, 0.8904, 0.5566, 0.8904, 0.5566, 0.8904, 0.5566, 0.8904, 0.5566, 0.8904, 0.5566, 0.8904, 0.5566, 0.8904, 0.5566, 0.8904, 0.3904, 0.7016, 0.3904, 0.7016, 0.3904, 0.7016, 0.5566, 0.8904, 0.5566, 0.8904, 0.5566, 0.8904, 0.5566, 0.8904, 0.5566, 0.8904, 0.5566, 0.8904, 0.5566, 0.8904, 0.5566, 0.8904, 0.5566, 0.8904, 0.5566, 0.8904, 0.5566, 0.8904, 0.5566, 0.8904, 0.5566, 0.8904, 0.5566, 0.8904, 0.5566, 0.8904, 0.5566, 0.8904, 0.5566, 0.8904, 0.5566, 0.8904, 0.5566, 0.8904, 0.5566, 0.8904, 0.5566, 0.8904, 0.5566, 0.8904, 0.5566, 0.8904, 0.5566, 0.8904, 0.5566, 0.8904, 0.5566, 0.8904, 0.5566, 0.8904, 0.5566, 0.8904, 0.5566, 0.8904, 0.5566, 0.8904, 0.3904, 0.7016, 0.3904, 0.7016, 0.3904, 0.7016, 0.5566, 0.8904, 0.5566, 0.8904, 0.5566, 0.8904, 0.3904, 0.7016, 0.3904, 0.7016, 0.3904, 0.7016, 0.5566, 0.8904, 0.5566, 0.8904, 0.5566, 0.8904, 0.5566, 0.8904, 0.5566, 0.8904, 0.5566, 0.8904, 0.5566, 0.8904, 0.5566, 0.8904, 0.5566, 0.8904, 0.5566, 0.8904, 0.5566, 0.8904, 0.5566, 0.8904, 0.5566, 0.8904, 0.5566, 0.8904, 0.5566, 0.8904, 0.5566, 0.8904, 0.5566, 0.8904, 0.5566, 0.8904, 0.5566, 0.8904, 0.5566, 0.8904, 0.5566, 0.8904, 0.5566, 0.8904, 0.5566, 0.8904, 0.5566, 0.8904, 0.3904, 0.7016, 0.3904, 0.7016, 0.3904, 0.7016, 0.3904, 0.7016, 0.3904, 0.7016, 0.3904, 0.7016, 0.3904, 0.7016, 0.3904, 0.7016, 0.3904, 0.7016, 0.3904, 0.7016, 0.3904, 0.7016, 0.3904, 0.7016, 0.5566, 0.8904, 0.5566, 0.8904, 0.5566, 0.8904, 0.5566, 0.8904, 0.5566, 0.8904, 0.5566, 0.8904, 0.5566, 0.8904, 0.5566, 0.8904, 0.5566, 0.8904, 0.3904, 0.7016, 0.3904, 0.7016, 0.3904, 0.7016, 0.3904, 0.7016, 0.3904, 0.7016, 0.3904, 0.7016, 0.5566, 0.8904, 0.5566, 0.8904, 0.5566, 0.8904, 0.5566, 0.8904, 0.5566, 0.8904, 0.5566, 0.8904, 0.5566, 0.8904, 0.5566, 0.8904, 0.5566, 0.8904, 0.5566, 0.8904, 0.5566, 0.8904, 0.5566, 0.8904, 0.5566, 0.8904, 0.5566, 0.8904, 0.5566, 0.8904, 0.5566, 0.8904, 0.5566, 0.8904, 0.5566, 0.8904, 0.5566, 0.8904, 0.5566, 0.8904, 0.5566, 0.8904, 0.5566, 0.8904, 0.5566, 0.8904, 0.5566, 0.8904, 0.5566, 0.8904, 0.5566, 0.8904, 0.5566, 0.8904, 0.3904, 0.7016, 0.3904, 0.7016, 0.3904, 0.7016, 0.3904, 0.7016, 0.3904, 0.7016, 0.3904, 0.7016, 0.5566, 0.8904, 0.5566, 0.8904, 0.5566, 0.8904, 0.5566, 0.8904, 0.5566, 0.8904, 0.5566, 0.8904, 0.5566, 0.8904, 0.5566, 0.8904, 0.5566, 0.8904, 0.5566, 0.8904, 0.5566, 0.8904, 0.5566, 0.8904, 0.5566, 0.8904, 0.5566, 0.8904, 0.5566, 0.8904, 0.5566, 0.8904, 0.5566, 0.8904, 0.5566, 0.8904, 0.5566, 0.8904, 0.5566, 0.8904, 0.5566, 0.8904, 0.5566, 0.8904, 0.5566, 0.8904, 0.5566, 0.8904, 0.5566, 0.8904, 0.5566, 0.8904, 0.5566, 0.8904, 0.5566, 0.8904, 0.5566, 0.8904, 0.5566, 0.8904, 0.3904, 0.7016, 0.3904, 0.7016, 0.3904, 0.7016])
me_cube_002.materials.append(mat_material_002)
me_cube_002.materials.append(mat_material)
me_cube_002.materials.append(mat_material_001)
me_cube_002.materials.append(mat_material_003)
me_cube_002.use_mirror_vertex_groups = False
me_cube_002.update()
arm_armature = bpy.data.armatures.new('Armature')  # bones are not reproduced

# ---- objects
ob_armature = bpy.data.objects.new('Armature', arm_armature)
ob_golem_core = bpy.data.objects.new('golem-core', me_cube_002)

# ---- transforms, parenting, visibility, modifiers, constraints
ob_armature.location = (0.0, 0.0, 0.0)
ob_armature.hide_render = True
ob_armature.show_in_front = True
ob_golem_core.parent = ob_armature
ob_golem_core.location = (0.0, 0.0, 0.0)
ob_golem_core.rotation_euler = (0.0, 5.027, 0.0)
ob_golem_core.lock_rotations_4d = False
ob_golem_core.empty_display_type = 'ARROWS'
ob_golem_core.lineart.crease_threshold = 0.0
_vg = ob_golem_core.vertex_groups.new(name='Core0')
_vg.add([139, 140, 141, 142, 143, 144, 145, 146, 147, 148, 149, 150], 1.0, 'REPLACE')
_vg = ob_golem_core.vertex_groups.new(name='Core1')
_vg.add([127, 128, 129, 130, 131, 132, 133, 134, 135, 136, 137, 138], 1.0, 'REPLACE')
_vg = ob_golem_core.vertex_groups.new(name='Sheet0')
_vg.add([60, 61, 62, 63, 64, 65, 66, 67, 68, 69, 70, 71, 72, 73, 74, 75, 127, 128, 129, 130, 131, 132, 133, 134, 135, 136, 137, 138, 151, 152, 153, 154, 155, 156, 157, 158, 159, 160, 161, 162, 163, 164, 165, 166, 167, 168, 169, 170, 171, 172, 173, 174, 175, 176, 177, 178, 179, 180, 181, 182, 183, 184, 185, 186, 187, 188, 189, 190, 191, 192, 193, 194, 195, 196, 197, 198, 199, 200, 201, 202, 203, 204, 205, 206, 207, 208, 209, 210], 1.0, 'REPLACE')
_vg = ob_golem_core.vertex_groups.new(name='Sheet1')
_vg.add([0, 1, 2, 3, 4, 5, 6, 7, 8, 9, 10, 11, 12, 13, 14, 15, 16, 17, 18, 19, 20, 21, 22, 23, 24, 25, 26, 27, 28, 29, 30, 31, 32, 33, 34, 35, 36, 37, 38, 39, 40, 41, 42, 43, 44, 45, 46, 47, 48, 49, 50, 51, 52, 53, 54, 55, 56, 57, 58, 59, 107, 108, 109, 110, 111, 112, 113, 114, 115, 116, 117, 118, 119, 120, 121, 122, 123, 124, 125, 126], 1.0, 'REPLACE')
_vg = ob_golem_core.vertex_groups.new(name='Sheet2')
_vg.add([76, 77, 78, 79, 80, 81, 82, 83, 84, 85, 86, 87, 331, 332, 333, 334, 335, 336, 337, 338, 339, 340, 341, 342, 343, 344, 345, 346, 347, 348, 349, 350, 351, 352, 353, 354, 355, 356, 357, 358, 359, 360, 361, 362, 363, 364, 365, 366, 367, 368, 369, 370, 371, 372, 373, 374, 375, 376, 377, 378, 379, 380, 381, 382, 383, 384, 385, 386, 387, 388, 389, 390], 1.0, 'REPLACE')
_vg = ob_golem_core.vertex_groups.new(name='Sheet3')
_vg.add([96, 97, 98, 99, 100, 101, 102, 103, 104, 105, 106, 271, 272, 273, 274, 275, 276, 277, 278, 279, 280, 281, 282, 283, 284, 285, 286, 287, 288, 289, 290, 291, 292, 293, 294, 295, 296, 297, 298, 299, 300, 301, 302, 303, 304, 305, 306, 307, 308, 309, 310, 311, 312, 313, 314, 315, 316, 317, 318, 319, 320, 321, 322, 323, 324, 325, 326, 327, 328, 329, 330], 1.0, 'REPLACE')
_vg = ob_golem_core.vertex_groups.new(name='Sheet4')
_vg.add([88, 89, 90, 91, 92, 93, 94, 95, 211, 212, 213, 214, 215, 216, 217, 218, 219, 220, 221, 222, 223, 224, 225, 226, 227, 228, 229, 230, 231, 232, 233, 234, 235, 236, 237, 238, 239, 240, 241, 242, 243, 244, 245, 246, 247, 248, 249, 250, 251, 252, 253, 254, 255, 256, 257, 258, 259, 260, 261, 262, 263, 264, 265, 266, 267, 268, 269, 270], 1.0, 'REPLACE')
_m = ob_golem_core.modifiers.new('Armature', 'ARMATURE')
_m.object = ob_armature

# ---- collection membership
col_collection.objects.link(ob_armature)
col_collection.objects.link(ob_golem_core)

# ---- scene / render settings (as saved in the file)
scene.frame_start = 0; scene.frame_end = 15; scene.frame_set(0)
scene.render.engine = 'BLENDER_EEVEE_NEXT'
scene.cycles.sampling_pattern = 'TABULATED_SOBOL'
scene.cycles.use_light_tree = False
scene.view_settings.view_transform = 'Filmic'
bpy.context.view_layer.update()

# ---- added for rendering (the .blend has no active camera and no usable light): camera, sun
cam_auto = bpy.data.cameras.new('AutoCamera')
cam_auto.lens = 50.0
cam_auto.sensor_width = 36.0
cam_auto.clip_end = 1000.0
ob_auto_camera = bpy.data.objects.new('AutoCamera', cam_auto)
scene.collection.objects.link(ob_auto_camera)
ob_auto_camera.location = (1.25533, -1.48893, 1.06376)
ob_auto_camera.rotation_euler = (1.09748, -7.21219e-08, 0.694738)
scene.camera = ob_auto_camera
light_auto_sun = bpy.data.lights.new('AutoSun', 'SUN')
light_auto_sun.energy = 3.0
light_auto_sun.angle = 0.0523599
ob_auto_sun = bpy.data.objects.new('AutoSun', light_auto_sun)
scene.collection.objects.link(ob_auto_sun)
ob_auto_sun.rotation_euler = (0.872665, 0.174533, 0.523599)
bpy.context.view_layer.update()
